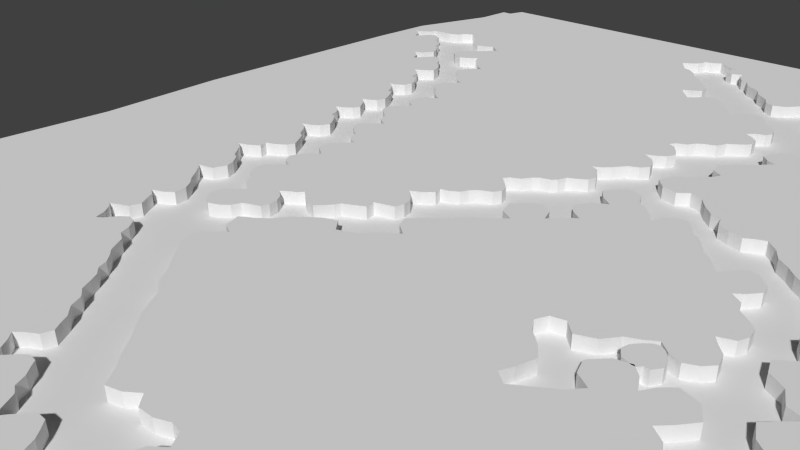 # Source: Lvl1_F1.blend  (saved by Blender 2.74.0; exported with 4.5.12 LTS)
import bpy
from mathutils import Matrix  # noqa: F401  (used for matrix-valued properties, if any)

bpy.ops.wm.read_factory_settings(use_empty=True)
scene = bpy.context.scene
scene.name = 'Scene'

# ---- collections
col_collection_1 = bpy.data.collections.new('Collection 1'); scene.collection.children.link(col_collection_1)

# ---- materials (node trees are filled in below, after node groups)
mat_material_001 = bpy.data.materials.new('Material.001')
mat_material_001.alpha_threshold = 0.0
mat_material_001.use_transparent_shadow = False
mat_material_001.preview_render_type = 'FLAT'
mat_material_001.roughness = 0.5

# ---- material node trees

# ---- world
world_world = bpy.data.worlds.new('World'); scene.world = world_world
world_world.color = (0.05088, 0.05088, 0.05088)
world_world.use_sun_shadow = False
world_world.sun_shadow_jitter_overblur = 0.0
world_world.cycles.sampling_method = 'MANUAL'
world_world.cycles.sample_map_resolution = 256

# ---- cameras
cam_camera = bpy.data.cameras.new('Camera')
cam_camera.clip_end = 100.0
cam_camera.lens = 35.0
cam_camera.sensor_width = 32.0
cam_camera.sensor_height = 18.0
cam_camera.ortho_scale = 7.314
cam_camera.dof.focus_distance = 0.0
cam_camera.dof.aperture_fstop = 128.0

# ---- meshes
me_cube_002 = bpy.data.meshes.new('Cube.002')
me_cube_002.from_pydata([(0.5609, -0.8904, -1.0), (0.5609, -0.8904, 0.3), (-0.2196, -0.01223, -1.0), (-0.2196, -0.01223, 0.3), (-1.375, 0.6427, -1.0), (-1.375, 0.6427, 0.3), (-1.915, 1.606, -1.0), (-1.915, 1.606, 0.3), (-2.839, 2.184, -1.0), (-2.839, 2.184, 0.3), (-3.648, 3.224, -1.0), (-3.648, 3.224, 0.3), (-4.65, 4.071, -1.0), (-4.65, 4.071, 0.3), (-5.382, 5.189, -1.0), (-5.382, 5.189, 0.3), (-6.576, 5.805, -1.0), (-6.576, 5.805, 0.3), (-6.884, 7.269, -1.0), (-6.884, 7.269, 0.3), (-6.037, 7.847, -1.0), (-6.037, 7.847, 0.3), (-5.189, 8.656, -1.0), (-5.189, 8.656, 0.3), (-6.461, 9.195, -1.0), (-6.461, 9.195, 0.3), (-7.077, 9.966, -1.0), (-7.077, 9.966, 0.3), (-8.04, 9.08, -1.0), (-8.04, 9.08, 0.3), (-9.003, 8.772, -1.0), (-9.003, 8.772, 0.3), (-10.04, 9.696, -1.0), (-10.04, 9.696, 0.3), (-10.81, 10.7, -1.0), (-10.81, 10.7, 0.3), (-12.05, 11.31, -1.0), (-12.05, 11.31, 0.3), (-13.36, 10.74, -1.0), (-13.36, 10.74, 0.3), (-14.32, 10.27, -1.0), (-14.32, 10.27, 0.3), (-15.63, 11.35, -1.0), (-15.63, 11.35, 0.3), (-16.71, 12.66, -1.0), (-16.71, 12.66, 0.3), (-18.4, 12.55, -1.0), (-18.4, 12.55, 0.3), (-19.71, 12.39, -1.0), (-19.71, 12.39, 0.3), (-21.1, 13.59, -1.0), (-21.1, 13.59, 0.3), (-22.26, 14.74, -1.0), (-22.26, 14.74, 0.3), (-23.22, 15.86, -1.0), (-23.22, 15.86, 0.3), (-24.41, 16.59, -1.0), (-24.41, 16.59, 0.3), (-24.91, 17.52, -1.0), (-24.91, 17.52, 0.3), (-25.88, 18.13, -1.0), (-25.88, 18.13, 0.3), (-26.99, 18.17, -1.0), (-26.99, 18.17, 0.3), (-27.92, 17.59, -1.0), (-27.92, 17.59, 0.3), (-28.88, 17.79, -1.0), (-28.88, 17.79, 0.3), (-30.04, 18.83, -1.0), (-30.04, 18.83, 0.3), (-31.12, 19.91, -1.0), (-31.12, 19.91, 0.3), (-31.85, 20.75, -1.0), (-31.85, 20.75, 0.3), (-32.93, 21.91, -1.0), (-32.93, 21.91, 0.3), (-34.12, 21.37, -1.0), (-34.12, 21.37, 0.3), (-35.39, 20.79, -1.0), (-35.39, 20.79, 0.3), (-36.28, 21.64, -1.0), (-36.28, 21.64, 0.3), (-37.09, 22.37, -1.0), (-37.09, 22.37, 0.3), (-37.94, 23.18, -1.0), (-37.94, 23.18, 0.3), (-38.78, 23.87, -1.0), (-38.78, 23.87, 0.3), (-38.44, 25.22, -1.0), (-38.44, 25.22, 0.3), (-37.59, 25.99, -1.0), (-37.59, 25.99, 0.3), (-38.24, 26.92, -1.0), (-38.24, 26.92, 0.3), (-39.13, 26.99, -1.0), (-39.13, 26.99, 0.3), (-40.17, 26.49, -1.0), (-40.17, 26.49, 0.3), (-41.4, 26.38, -1.0), (-41.4, 26.38, 0.3), (-42.25, 27.15, -1.0), (-42.25, 27.15, 0.3), (-43.18, 26.38, -1.0), (-43.18, 26.38, 0.3), (-44.33, 25.99, -1.0), (-44.33, 25.99, 0.3), (-45.37, 27.19, -1.0), (-45.37, 27.19, 0.3), (-46.33, 27.96, -1.0), (-46.33, 27.96, 0.3), (-47.34, 29.07, -1.0), (-47.34, 29.07, 0.3), (-48.34, 29.92, -1.0), (-48.34, 29.92, 0.3), (-49.38, 30.89, -1.0), (-49.38, 30.89, 0.3), (-50.19, 31.89, -1.0), (-50.19, 31.89, 0.3), (-50.88, 32.85, -1.0), (-50.88, 32.85, 0.3), (-52.23, 33.62, -1.0), (-52.23, 33.62, 0.3), (-52.96, 34.66, -1.0), (-52.96, 34.66, 0.3), (-54.04, 35.62, -1.0), (-54.04, 35.62, 0.3), (-54.89, 36.43, -1.0), (-54.89, 36.43, 0.3), (-56.08, 37.67, -1.0), (-56.08, 37.67, 0.3), (-56.58, 39.01, -1.0), (-56.58, 39.01, 0.3), (-55.66, 39.82, -1.0), (-55.66, 39.82, 0.3), (-54.77, 40.67, -1.0), (-54.77, 40.67, 0.3), (-55.93, 41.09, -1.0), (-55.93, 41.09, 0.3), (-56.5, 42.48, -1.0), (-56.5, 42.48, 0.3), (-55.43, 43.21, -1.0), (-55.43, 43.21, 0.3), (-54.46, 44.02, -1.0), (-54.46, 44.02, 0.3), (-53.77, 45.14, -1.0), (-53.77, 45.14, 0.3), (-53.04, 45.83, -1.0), (-53.04, 45.83, 0.3), (-51.96, 46.76, -1.0), (-51.96, 46.76, 0.3), (-50.8, 47.26, -1.0), (-50.8, 47.26, 0.3), (-49.8, 46.22, -1.0), (-49.8, 46.22, 0.3), (-48.14, 47.03, -1.0), (-48.14, 47.03, 0.3), (-47.22, 48.22, -1.0), (-47.22, 48.22, 0.3), (-45.99, 49.15, -1.0), (-45.99, 49.15, 0.3), (-47.22, 49.96, -1.0), (-47.22, 49.96, 0.3), (-47.68, 50.92, -1.0), (-47.68, 50.92, 0.3), (-46.72, 52.04, -1.0), (-46.72, 52.04, 0.3), (-45.72, 52.88, -1.0), (-45.72, 52.88, 0.3), (-44.49, 54.42, -1.0), (-44.49, 54.42, 0.3), (-43.14, 55.54, -1.0), (-43.14, 55.54, 0.3), (-42.33, 56.35, -1.0), (-42.33, 56.35, 0.3), (-43.56, 56.93, -1.0), (-43.56, 56.93, 0.3), (-44.06, 58.24, -1.0), (-44.06, 58.24, 0.3), (-43.37, 59.05, -1.0), (-43.37, 59.05, 0.3), (-42.25, 59.89, -1.0), (-42.25, 59.89, 0.3), (-41.06, 59.24, -1.0), (-41.06, 59.24, 0.3), (-40.59, 58.08, -1.0), (-40.59, 58.08, 0.3), (-39.9, 59.05, -1.0), (-39.9, 59.05, 0.3), (-38.86, 59.86, -1.0), (-38.86, 59.86, 0.3), (-39.94, 60.55, -1.0), (-39.94, 60.55, 0.3), (-40.59, 61.47, -1.0), (-40.59, 61.47, 0.3), (-39.79, 62.75, -1.0), (-39.79, 62.75, 0.3), (-38.71, 63.4, -1.0), (-38.71, 63.4, 0.3), (-39.79, 64.13, -1.0), (-39.79, 64.13, 0.3), (-40.52, 65.06, -1.0), (-40.52, 65.06, 0.3), (-39.94, 65.98, -1.0), (-39.94, 65.98, 0.3), (-39.17, 66.79, -1.0), (-39.17, 66.79, 0.3), (-37.94, 66.44, -1.0), (-37.94, 66.44, 0.3), (-37.36, 65.29, -1.0), (-37.36, 65.29, 0.3), (-36.47, 64.79, -1.0), (-36.47, 64.79, 0.3), (-35.7, 64.02, -1.0), (-35.7, 64.02, 0.3), (-35.05, 63.17, -1.0), (-35.05, 63.17, 0.3), (-34.76, 64.19, -1.0), (-34.76, 64.19, 0.3), (-34.22, 64.7, -1.0), (-34.22, 64.7, 0.3), (-33.34, 65.1, -1.0), (-33.34, 65.1, 0.3), (-32.78, 64.67, -1.0), (-32.78, 64.67, 0.3), (-31.95, 63.52, -1.0), (-31.95, 63.52, 0.3), (-31.28, 63.14, -1.0), (-31.28, 63.14, 0.3), (-30.66, 62.45, -1.0), (-30.66, 62.45, 0.3), (-30.02, 61.59, -1.0), (-30.02, 61.59, 0.3), (-29.35, 61.14, -1.0), (-29.35, 61.14, 0.3), (-28.5, 60.17, -1.0), (-28.5, 60.17, 0.3), (-28.04, 59.67, -1.0), (-28.04, 59.67, 0.3), (-27.45, 60.68, -1.0), (-27.45, 60.68, 0.3), (-26.84, 61.38, -1.0), (-26.84, 61.38, 0.3), (-26.04, 61.32, -1.0), (-26.04, 61.32, 0.3), (-25.47, 60.79, -1.0), (-25.47, 60.79, 0.3), (-24.91, 60.23, -1.0), (-24.91, 60.23, 0.3), (-24.78, 59.4, -1.0), (-24.78, 59.4, 0.3), (-25.45, 58.49, -1.0), (-25.45, 58.49, 0.3), (-26.09, 57.95, -1.0), (-26.09, 57.95, 0.3), (-25.18, 57.37, -1.0), (-25.18, 57.37, 0.3), (-24.78, 56.43, -1.0), (-24.78, 56.43, 0.3), (-23.87, 55.81, -1.0), (-23.87, 55.81, 0.3), (-23.23, 55.25, -1.0), (-23.23, 55.25, 0.3), (-23.04, 54.26, -1.0), (-23.04, 54.26, 0.3), (-23.33, 53.41, -1.0), (-23.33, 53.41, 0.3), (-24.43, 52.95, -1.0), (-24.43, 52.95, 0.3), (-23.95, 52.36, -1.0), (-23.95, 52.36, 0.3), (-23.23, 51.64, -1.0), (-23.23, 51.64, 0.3), (-22.91, 50.54, -1.0), (-22.91, 50.54, 0.3), (-23.52, 49.79, -1.0), (-23.52, 49.79, 0.3), (-24.43, 49.31, -1.0), (-24.43, 49.31, 0.3), (-25.39, 49.63, -1.0), (-25.39, 49.63, 0.3), (-26.28, 50.33, -1.0), (-26.28, 50.33, 0.3), (-27.08, 49.74, -1.0), (-27.08, 49.74, 0.3), (-28.04, 49.22, -1.0), (-28.04, 49.22, 0.3), (-28.85, 48.03, -1.0), (-28.85, 48.03, 0.3), (-30.2, 47.41, -1.0), (-30.2, 47.41, 0.3), (-31.2, 48.3, -1.0), (-31.2, 48.3, 0.3), (-32.28, 47.99, -1.0), (-32.28, 47.99, 0.3), (-32.67, 47.03, -1.0), (-32.67, 47.03, 0.3), (-32.01, 46.07, -1.0), (-32.01, 46.07, 0.3), (-30.93, 45.22, -1.0), (-30.93, 45.22, 0.3), (-30.05, 44.18, -1.0), (-30.05, 44.18, 0.3), (-30.43, 42.64, -1.0), (-30.43, 42.64, 0.3), (-30.82, 41.71, -1.0), (-30.82, 41.71, 0.3), (-29.85, 41.06, -1.0), (-29.85, 41.06, 0.3), (-28.51, 42.06, -1.0), (-28.51, 42.06, 0.3), (-27.39, 42.91, -1.0), (-27.39, 42.91, 0.3), (-26.58, 43.91, -1.0), (-26.58, 43.91, 0.3), (-27.81, 44.6, -1.0), (-27.81, 44.6, 0.3), (-28.27, 45.8, -1.0), (-28.27, 45.8, 0.3), (-27.23, 47.03, -1.0), (-27.23, 47.03, 0.3), (-26.08, 47.38, -1.0), (-26.08, 47.38, 0.3), (-25.31, 46.68, -1.0), (-25.31, 46.68, 0.3), (-24.65, 45.53, -1.0), (-24.65, 45.53, 0.3), (-24.15, 46.49, -1.0), (-24.15, 46.49, 0.3), (-23.34, 47.3, -1.0), (-23.34, 47.3, 0.3), (-21.84, 46.91, -1.0), (-21.84, 46.91, 0.3), (-21.07, 45.68, -1.0), (-21.07, 45.68, 0.3), (-21.92, 44.49, -1.0), (-21.92, 44.49, 0.3), (-22.65, 43.68, -1.0), (-22.65, 43.68, 0.3), (-21.61, 42.98, -1.0), (-21.61, 42.98, 0.3), (-21.22, 42.1, -1.0), (-21.22, 42.1, 0.3), (-20.22, 41.79, -1.0), (-20.22, 41.79, 0.3), (-19.34, 40.56, -1.0), (-19.34, 40.56, 0.3), (-18.26, 39.63, -1.0), (-18.26, 39.63, 0.3), (-17.64, 38.59, -1.0), (-17.64, 38.59, 0.3), (-16.76, 39.63, -1.0), (-16.76, 39.63, 0.3), (-15.68, 40.33, -1.0), (-15.68, 40.33, 0.3), (-14.37, 39.29, -1.0), (-14.37, 39.29, 0.3), (-13.71, 40.09, -1.0), (-13.71, 40.09, 0.3), (-12.71, 40.63, -1.0), (-12.71, 40.63, 0.3), (-13.87, 41.56, -1.0), (-13.87, 41.56, 0.3), (-14.41, 42.64, -1.0), (-14.41, 42.64, 0.3), (-15.37, 42.91, -1.0), (-15.37, 42.91, 0.3), (-16.52, 42.64, -1.0), (-16.52, 42.64, 0.3), (-17.91, 42.29, -1.0), (-17.91, 42.29, 0.3), (-19.18, 43.52, -1.0), (-19.18, 43.52, 0.3), (-18.72, 44.95, -1.0), (-18.72, 44.95, 0.3), (-17.87, 45.68, -1.0), (-17.87, 45.68, 0.3), (-18.72, 46.34, -1.0), (-18.72, 46.34, 0.3), (-19.3, 47.53, -1.0), (-19.3, 47.53, 0.3), (-18.49, 48.45, -1.0), (-18.49, 48.45, 0.3), (-17.56, 49.38, -1.0), (-17.56, 49.38, 0.3), (-18.87, 49.76, -1.0), (-18.87, 49.76, 0.3), (-19.53, 51.11, -1.0), (-19.53, 51.11, 0.3), (-20.8, 51.84, -1.0), (-20.8, 51.84, 0.3), (-21.22, 53.0, -1.0), (-21.22, 53.0, 0.3), (-20.42, 53.69, -1.0), (-20.42, 53.69, 0.3), (-19.3, 54.66, -1.0), (-19.3, 54.66, 0.3), (-20.61, 55.35, -1.0), (-20.61, 55.35, 0.3), (-21.11, 56.27, -1.0), (-21.11, 56.27, 0.3), (-19.8, 57.62, -1.0), (-19.8, 57.62, 0.3), (-19.03, 58.66, -1.0), (-19.03, 58.66, 0.3), (-17.8, 59.7, -1.0), (-17.8, 59.7, 0.3), (-17.03, 60.4, -1.0), (-17.03, 60.4, 0.3), (-16.18, 61.36, -1.0), (-16.18, 61.36, 0.3), (-15.18, 62.25, -1.0), (-15.18, 62.25, 0.3), (-14.37, 62.98, -1.0), (-14.37, 62.98, 0.3), (-14.94, 63.79, -1.0), (-14.94, 63.79, 0.3), (-15.72, 64.56, -1.0), (-15.72, 64.56, 0.3), (-15.41, 65.6, -1.0), (-15.41, 65.6, 0.3), (-14.56, 66.45, -1.0), (-14.56, 66.45, 0.3), (-13.83, 67.02, -1.0), (-13.83, 67.02, 0.3), (-12.94, 68.29, -1.0), (-12.94, 68.29, 0.3), (-11.94, 68.91, -1.0), (-11.94, 68.91, 0.3), (-11.32, 69.84, -1.0), (-11.32, 69.84, 0.3), (-10.63, 70.61, -1.0), (-10.63, 70.61, 0.3), (-9.744, 71.38, -1.0), (-9.744, 71.38, 0.3), (-8.858, 72.26, -1.0), (-8.858, 72.26, 0.3), (-10.01, 72.96, -1.0), (-10.01, 72.96, 0.3), (-10.48, 74.0, -1.0), (-10.48, 74.0, 0.3), (-9.821, 75.07, -1.0), (-9.821, 75.07, 0.3), (-8.665, 75.61, -1.0), (-8.665, 75.61, 0.3), (-7.779, 74.84, -1.0), (-7.779, 74.84, 0.3), (-7.086, 74.07, -1.0), (-7.086, 74.07, 0.3), (-6.123, 75.15, -1.0), (-6.123, 75.15, 0.3), (-4.967, 75.58, -1.0), (-4.967, 75.58, 0.3), (-4.042, 74.96, -1.0), (-4.042, 74.96, 0.3), (-3.618, 73.65, -1.0), (-3.618, 73.65, 0.3), (-2.887, 75.11, -1.0), (-2.887, 75.11, 0.3), (-1.769, 75.61, -1.0), (-1.769, 75.61, 0.3), (-1.153, 76.65, -1.0), (-1.153, 76.65, 0.3), (-0.2283, 77.31, -1.0), (-0.2283, 77.31, 0.3), (0.6577, 77.69, -1.0), (0.6577, 77.69, 0.3), (1.39, 78.39, -1.0), (1.39, 78.39, 0.3), (2.353, 72.26, -1.0), (2.353, 72.26, 0.3), (-0.9988, 64.71, -1.0), (-0.9988, 64.71, 0.3), (-2.771, 44.41, -1.0), (-2.771, 44.41, 0.3), (-0.7291, 39.36, -1.0), (-0.7291, 39.36, 0.3), (-0.1513, 36.67, -1.0), (-0.1513, 36.67, 0.3), (0.002831, 35.32, -1.0), (0.002831, 35.32, 0.3), (-0.5365, 33.85, -1.0), (-0.5365, 33.85, 0.3), (-1.5, 33.54, -1.0), (-1.5, 33.54, 0.3), (-0.9603, 32.58, -1.0), (-0.9603, 32.58, 0.3), (-0.0357, 31.81, -1.0), (-0.0357, 31.81, 0.3), (-0.1513, 30.66, -1.0), (-0.1513, 30.66, 0.3), (-1.076, 30.19, -1.0), (-1.076, 30.19, 0.3), (-0.9218, 29.15, -1.0), (-0.9218, 29.15, 0.3), (-0.07422, 28.11, -1.0), (-0.07422, 28.11, 0.3), (-0.1898, 26.84, -1.0), (-0.1898, 26.84, 0.3), (-1.461, 26.61, -1.0), (-1.461, 26.61, 0.3), (-0.8832, 25.45, -1.0), (-0.8832, 25.45, 0.3), (0.234, 24.26, -1.0), (0.234, 24.26, 0.3), (-0.4595, 23.37, -1.0), (-0.4595, 23.37, 0.3), (-1.577, 22.6, -1.0), (-1.577, 22.6, 0.3), (-2.116, 21.37, -1.0), (-2.116, 21.37, 0.3), (-3.002, 20.52, -1.0), (-3.002, 20.52, 0.3), (-2.0, 19.48, -1.0), (-2.0, 19.48, 0.3), (-0.6136, 18.52, -1.0), (-0.6136, 18.52, 0.3), (-0.1898, 17.56, -1.0), (-0.1898, 17.56, 0.3), (-0.4595, 16.36, -1.0), (-0.4595, 16.36, 0.3), (-1.269, 15.52, -1.0), (-1.269, 15.52, 0.3), (-0.6906, 14.67, -1.0), (-0.6906, 14.67, 0.3), (0.234, 13.63, -1.0), (0.234, 13.63, 0.3), (0.7348, 12.7, -1.0), (0.7348, 12.7, 0.3), (0.234, 11.66, -1.0), (0.234, 11.66, 0.3), (0.234, 10.47, -1.0), (0.234, 10.47, 0.3), (-0.3439, 9.698, -1.0), (-0.3439, 9.698, 0.3), (-1.153, 8.85, -1.0), (-1.153, 8.85, 0.3), (-1.037, 7.887, -1.0), (-1.037, 7.887, 0.3), (0.1184, 7.155, -1.0), (0.1184, 7.155, 0.3), (0.6192, 6.346, -1.0), (0.6192, 6.346, 0.3), (1.351, 5.422, -1.0), (1.351, 5.422, 0.3), (0.5807, 4.42, -1.0), (0.5807, 4.42, 0.3), (0.234, 3.264, -1.0), (0.234, 3.264, 0.3), (0.5422, 1.877, -1.0), (0.5422, 1.877, 0.3)], [], [(0, 1, 3, 2), (2, 3, 5, 4), (4, 5, 7, 6), (6, 7, 9, 8), (8, 9, 11, 10), (10, 11, 13, 12), (12, 13, 15, 14), (14, 15, 17, 16), (16, 17, 19, 18), (18, 19, 21, 20), (20, 21, 23, 22), (22, 23, 25, 24), (24, 25, 27, 26), (26, 27, 29, 28), (28, 29, 31, 30), (30, 31, 33, 32), (32, 33, 35, 34), (34, 35, 37, 36), (36, 37, 39, 38), (38, 39, 41, 40), (40, 41, 43, 42), (42, 43, 45, 44), (44, 45, 47, 46), (46, 47, 49, 48), (48, 49, 51, 50), (50, 51, 53, 52), (52, 53, 55, 54), (54, 55, 57, 56), (56, 57, 59, 58), (58, 59, 61, 60), (60, 61, 63, 62), (62, 63, 65, 64), (64, 65, 67, 66), (66, 67, 69, 68), (68, 69, 71, 70), (70, 71, 73, 72), (72, 73, 75, 74), (74, 75, 77, 76), (76, 77, 79, 78), (78, 79, 81, 80), (80, 81, 83, 82), (82, 83, 85, 84), (84, 85, 87, 86), (86, 87, 89, 88), (88, 89, 91, 90), (90, 91, 93, 92), (92, 93, 95, 94), (94, 95, 97, 96), (96, 97, 99, 98), (98, 99, 101, 100), (100, 101, 103, 102), (102, 103, 105, 104), (104, 105, 107, 106), (106, 107, 109, 108), (108, 109, 111, 110), (110, 111, 113, 112), (112, 113, 115, 114), (114, 115, 117, 116), (116, 117, 119, 118), (118, 119, 121, 120), (120, 121, 123, 122), (122, 123, 125, 124), (124, 125, 127, 126), (126, 127, 129, 128), (128, 129, 131, 130), (130, 131, 133, 132), (132, 133, 135, 134), (134, 135, 137, 136), (136, 137, 139, 138), (138, 139, 141, 140), (140, 141, 143, 142), (142, 143, 145, 144), (144, 145, 147, 146), (146, 147, 149, 148), (148, 149, 151, 150), (150, 151, 153, 152), (152, 153, 155, 154), (154, 155, 157, 156), (156, 157, 159, 158), (158, 159, 161, 160), (160, 161, 163, 162), (162, 163, 165, 164), (164, 165, 167, 166), (166, 167, 169, 168), (168, 169, 171, 170), (170, 171, 173, 172), (172, 173, 175, 174), (174, 175, 177, 176), (176, 177, 179, 178), (178, 179, 181, 180), (180, 181, 183, 182), (182, 183, 185, 184), (184, 185, 187, 186), (186, 187, 189, 188), (188, 189, 191, 190), (190, 191, 193, 192), (192, 193, 195, 194), (194, 195, 197, 196), (196, 197, 199, 198), (198, 199, 201, 200), (200, 201, 203, 202), (202, 203, 205, 204), (204, 205, 207, 206), (206, 207, 209, 208), (208, 209, 211, 210), (210, 211, 213, 212), (212, 213, 215, 214), (214, 215, 217, 216), (216, 217, 219, 218), (218, 219, 221, 220), (220, 221, 223, 222), (222, 223, 225, 224), (224, 225, 227, 226), (226, 227, 229, 228), (228, 229, 231, 230), (230, 231, 233, 232), (232, 233, 235, 234), (234, 235, 237, 236), (236, 237, 239, 238), (238, 239, 241, 240), (240, 241, 243, 242), (242, 243, 245, 244), (244, 245, 247, 246), (246, 247, 249, 248), (248, 249, 251, 250), (250, 251, 253, 252), (252, 253, 255, 254), (254, 255, 257, 256), (256, 257, 259, 258), (258, 259, 261, 260), (260, 261, 263, 262), (262, 263, 265, 264), (264, 265, 267, 266), (266, 267, 269, 268), (268, 269, 271, 270), (270, 271, 273, 272), (272, 273, 275, 274), (274, 275, 277, 276), (276, 277, 279, 278), (278, 279, 281, 280), (280, 281, 283, 282), (282, 283, 285, 284), (284, 285, 287, 286), (286, 287, 289, 288), (288, 289, 291, 290), (290, 291, 293, 292), (292, 293, 295, 294), (294, 295, 297, 296), (296, 297, 299, 298), (298, 299, 301, 300), (300, 301, 303, 302), (302, 303, 305, 304), (304, 305, 307, 306), (306, 307, 309, 308), (308, 309, 311, 310), (310, 311, 313, 312), (312, 313, 315, 314), (314, 315, 317, 316), (316, 317, 319, 318), (318, 319, 321, 320), (320, 321, 323, 322), (322, 323, 325, 324), (324, 325, 327, 326), (326, 327, 329, 328), (328, 329, 331, 330), (330, 331, 333, 332), (332, 333, 335, 334), (334, 335, 337, 336), (336, 337, 339, 338), (338, 339, 341, 340), (340, 341, 343, 342), (342, 343, 345, 344), (344, 345, 347, 346), (346, 347, 349, 348), (348, 349, 351, 350), (350, 351, 353, 352), (352, 353, 355, 354), (354, 355, 357, 356), (356, 357, 359, 358), (358, 359, 361, 360), (360, 361, 363, 362), (362, 363, 365, 364), (364, 365, 367, 366), (366, 367, 369, 368), (368, 369, 371, 370), (370, 371, 373, 372), (372, 373, 375, 374), (374, 375, 377, 376), (376, 377, 379, 378), (378, 379, 381, 380), (380, 381, 383, 382), (382, 383, 385, 384), (384, 385, 387, 386), (386, 387, 389, 388), (388, 389, 391, 390), (390, 391, 393, 392), (392, 393, 395, 394), (394, 395, 397, 396), (396, 397, 399, 398), (398, 399, 401, 400), (400, 401, 403, 402), (402, 403, 405, 404), (404, 405, 407, 406), (406, 407, 409, 408), (408, 409, 411, 410), (410, 411, 413, 412), (412, 413, 415, 414), (414, 415, 417, 416), (416, 417, 419, 418), (418, 419, 421, 420), (420, 421, 423, 422), (422, 423, 425, 424), (424, 425, 427, 426), (426, 427, 429, 428), (428, 429, 431, 430), (430, 431, 433, 432), (432, 433, 435, 434), (434, 435, 437, 436), (436, 437, 439, 438), (438, 439, 441, 440), (440, 441, 443, 442), (442, 443, 445, 444), (444, 445, 447, 446), (446, 447, 449, 448), (448, 449, 451, 450), (450, 451, 453, 452), (452, 453, 455, 454), (454, 455, 457, 456), (456, 457, 459, 458), (458, 459, 461, 460), (460, 461, 463, 462), (462, 463, 465, 464), (464, 465, 467, 466), (466, 467, 469, 468), (468, 469, 471, 470), (470, 471, 473, 472), (472, 473, 475, 474), (474, 475, 477, 476), (476, 477, 479, 478), (478, 479, 481, 480), (480, 481, 483, 482), (482, 483, 485, 484), (484, 485, 487, 486), (486, 487, 489, 488), (488, 489, 491, 490), (490, 491, 493, 492), (492, 493, 495, 494), (494, 495, 497, 496), (496, 497, 499, 498), (498, 499, 501, 500), (500, 501, 503, 502), (502, 503, 505, 504), (504, 505, 507, 506), (506, 507, 509, 508), (508, 509, 511, 510), (510, 511, 513, 512), (512, 513, 515, 514), (514, 515, 517, 516), (516, 517, 519, 518), (518, 519, 521, 520), (520, 521, 523, 522), (522, 523, 525, 524), (524, 525, 527, 526), (526, 527, 529, 528), (528, 529, 531, 530), (530, 531, 533, 532), (532, 533, 535, 534), (534, 535, 537, 536), (536, 537, 539, 538), (538, 539, 541, 540), (540, 541, 543, 542), (542, 543, 545, 544), (544, 545, 547, 546), (546, 547, 549, 548), (548, 549, 1, 0), (1, 549, 547, 545, 543, 541, 539, 537, 535, 533, 531, 529, 527, 525, 523, 521, 519, 517, 515, 513, 511, 509, 507, 505, 503, 501, 499, 497, 495, 493, 491, 489, 487, 485, 483, 481, 479, 477, 475, 473, 471, 469, 467, 465, 463, 461, 459, 457, 455, 453, 451, 449, 447, 445, 443, 441, 439, 437, 435, 433, 431, 429, 427, 425, 423, 421, 419, 417, 415, 413, 411, 409, 407, 405, 403, 401, 399, 397, 395, 393, 391, 389, 387, 385, 383, 381, 379, 377, 375, 373, 371, 369, 367, 365, 363, 361, 359, 357, 355, 353, 351, 349, 347, 345, 343, 341, 339, 337, 335, 333, 331, 329, 327, 325, 323, 321, 319, 317, 315, 313, 311, 309, 307, 305, 303, 301, 299, 297, 295, 293, 291, 289, 287, 285, 283, 281, 279, 277, 275, 273, 271, 269, 267, 265, 263, 261, 259, 257, 255, 253, 251, 249, 247, 245, 243, 241, 239, 237, 235, 233, 231, 229, 227, 225, 223, 221, 219, 217, 215, 213, 211, 209, 207, 205, 203, 201, 199, 197, 195, 193, 191, 189, 187, 185, 183, 181, 179, 177, 175, 173, 171, 169, 167, 165, 163, 161, 159, 157, 155, 153, 151, 149, 147, 145, 143, 141, 139, 137, 135, 133, 131, 129, 127, 125, 123, 121, 119, 117, 115, 113, 111, 109, 107, 105, 103, 101, 99, 97, 95, 93, 91, 89, 87, 85, 83, 81, 79, 77, 75, 73, 71, 69, 67, 65, 63, 61, 59, 57, 55, 53, 51, 49, 47, 45, 43, 41, 39, 37, 35, 33, 31, 29, 27, 25, 23, 21, 19, 17, 15, 13, 11, 9, 7, 5, 3), (2, 4, 6, 8, 10, 12, 14, 16, 18, 20, 22, 24, 26, 28, 30, 32, 34, 36, 38, 40, 42, 44, 46, 48, 50, 52, 54, 56, 58, 60, 62, 64, 66, 68, 70, 72, 74, 76, 78, 80, 82, 84, 86, 88, 90, 92, 94, 96, 98, 100, 102, 104, 106, 108, 110, 112, 114, 116, 118, 120, 122, 124, 126, 128, 130, 132, 134, 136, 138, 140, 142, 144, 146, 148, 150, 152, 154, 156, 158, 160, 162, 164, 166, 168, 170, 172, 174, 176, 178, 180, 182, 184, 186, 188, 190, 192, 194, 196, 198, 200, 202, 204, 206, 208, 210, 212, 214, 216, 218, 220, 222, 224, 226, 228, 230, 232, 234, 236, 238, 240, 242, 244, 246, 248, 250, 252, 254, 256, 258, 260, 262, 264, 266, 268, 270, 272, 274, 276, 278, 280, 282, 284, 286, 288, 290, 292, 294, 296, 298, 300, 302, 304, 306, 308, 310, 312, 314, 316, 318, 320, 322, 324, 326, 328, 330, 332, 334, 336, 338, 340, 342, 344, 346, 348, 350, 352, 354, 356, 358, 360, 362, 364, 366, 368, 370, 372, 374, 376, 378, 380, 382, 384, 386, 388, 390, 392, 394, 396, 398, 400, 402, 404, 406, 408, 410, 412, 414, 416, 418, 420, 422, 424, 426, 428, 430, 432, 434, 436, 438, 440, 442, 444, 446, 448, 450, 452, 454, 456, 458, 460, 462, 464, 466, 468, 470, 472, 474, 476, 478, 480, 482, 484, 486, 488, 490, 492, 494, 496, 498, 500, 502, 504, 506, 508, 510, 512, 514, 516, 518, 520, 522, 524, 526, 528, 530, 532, 534, 536, 538, 540, 542, 544, 546, 548, 0)])
me_cube_002.use_remesh_preserve_volume = False
me_cube_002.use_remesh_preserve_attributes = False
me_cube_002.use_mirror_vertex_groups = False
me_cube_002.update()
me_cube_001 = bpy.data.meshes.new('Cube.001')
me_cube_001.from_pydata([(-2.701, -2.111, -1.0), (-2.701, -2.111, 0.3), (-2.234, -1.215, -1.0), (-2.234, -1.215, 0.3), (-3.01, -0.7603, -1.0), (-3.01, -0.7603, 0.3), (-3.813, 0.04239, -1.0), (-3.813, 0.04239, 0.3), (-3.545, 1.193, -1.0), (-3.545, 1.193, 0.3), (-2.689, 1.835, -1.0), (-2.689, 1.835, 0.3), (-1.833, 2.611, -1.0), (-1.833, 2.611, 0.3), (-0.8163, 3.842, -1.0), (-0.8163, 3.842, 0.3), (-1.485, 4.671, -1.0), (-1.485, 4.671, 0.3), (-2.127, 5.848, -1.0), (-2.127, 5.848, 0.3), (-1.325, 7.052, -1.0), (-1.325, 7.052, 0.3), (-0.2544, 7.828, -1.0), (-0.2544, 7.828, 0.3), (0.6553, 8.738, -1.0), (0.6553, 8.738, 0.3), (1.725, 9.835, -1.0), (1.725, 9.835, 0.3), (3.143, 11.09, -1.0), (3.143, 11.09, 0.3), (3.786, 11.98, -1.0), (3.786, 11.98, 0.3), (4.909, 12.86, -1.0), (4.909, 12.86, 0.3), (6.087, 14.3, -1.0), (6.087, 14.3, 0.3), (6.729, 14.62, -1.0), (6.729, 14.62, 0.3), (7.451, 14.25, -1.0), (7.451, 14.25, 0.3), (8.28, 13.05, -1.0), (8.28, 13.05, 0.3), (9.137, 13.85, -1.0), (9.137, 13.85, 0.3), (9.832, 14.57, -1.0), (9.832, 14.57, 0.3), (10.82, 14.3, -1.0), (10.82, 14.3, 0.3), (11.46, 13.5, -1.0), (11.46, 13.5, 0.3), (11.79, 12.78, -1.0), (11.79, 12.78, 0.3), (12.78, 13.79, -1.0), (12.78, 13.79, 0.3), (13.15, 14.41, -1.0), (13.15, 14.41, 0.3), (14.03, 14.62, -1.0), (14.03, 14.62, 0.3), (14.65, 14.04, -1.0), (14.65, 14.04, 0.3), (15.32, 13.13, -1.0), (15.32, 13.13, 0.3), (15.91, 12.64, -1.0), (15.91, 12.64, 0.3), (16.57, 12.14, -1.0), (16.57, 12.14, 0.3), (17.06, 11.23, -1.0), (17.06, 11.23, 0.3), (17.78, 10.74, -1.0), (17.78, 10.74, 0.3), (18.5, 9.888, -1.0), (18.5, 9.888, 0.3), (18.93, 9.219, -1.0), (18.93, 9.219, 0.3), (19.41, 10.16, -1.0), (19.41, 10.16, 0.3), (20.29, 10.74, -1.0), (20.29, 10.74, 0.3), (21.1, 11.04, -1.0), (21.1, 11.04, 0.3), (21.74, 10.32, -1.0), (21.74, 10.32, 0.3), (22.22, 9.514, -1.0), (22.22, 9.514, 0.3), (23.08, 9.059, -1.0), (23.08, 9.059, 0.3), (23.96, 8.122, -1.0), (23.96, 8.122, 0.3), (24.52, 7.454, -1.0), (24.52, 7.454, 0.3), (25.06, 7.052, -1.0), (25.06, 7.052, 0.3), (25.91, 6.116, -1.0), (25.91, 6.116, 0.3), (26.8, 5.367, -1.0), (26.8, 5.367, 0.3), (27.57, 4.43, -1.0), (27.57, 4.43, 0.3), (27.54, 3.36, -1.0), (27.54, 3.36, 0.3), (26.85, 2.638, -1.0), (26.85, 2.638, 0.3), (26.07, 2.183, -1.0), (26.07, 2.183, 0.3), (26.93, 1.701, -1.0), (26.93, 1.701, 0.3), (27.68, 0.6043, -1.0), (27.68, 0.6043, 0.3), (28.64, 1.594, -1.0), (28.64, 1.594, 0.3), (29.1, 2.156, -1.0), (29.1, 2.156, 0.3), (29.95, 2.21, -1.0), (29.95, 2.21, 0.3), (30.54, 1.434, -1.0), (30.54, 1.434, 0.3), (31.32, 0.524, -1.0), (31.32, 0.524, 0.3), (32.07, 0.2564, -1.0), (32.07, 0.2564, 0.3), (32.65, -0.68, -1.0), (32.65, -0.68, 0.3), (33.0, -1.269, -1.0), (33.0, -1.269, 0.3), (33.67, -0.573, -1.0), (33.67, -0.573, 0.3), (34.39, 0.4705, -1.0), (34.39, 0.4705, 0.3), (35.33, 0.2564, -1.0), (35.33, 0.2564, 0.3), (35.97, -0.4125, -1.0), (35.97, -0.4125, 0.3), (36.59, -1.269, -1.0), (36.59, -1.269, 0.3), (36.4, -1.857, -1.0), (36.4, -1.857, 0.3), (23.53, -1.911, -1.0), (23.53, -1.911, 0.3), (8.762, 0.3902, -1.0), (8.762, 0.3902, 0.3)], [], [(0, 1, 3, 2), (2, 3, 5, 4), (4, 5, 7, 6), (6, 7, 9, 8), (8, 9, 11, 10), (10, 11, 13, 12), (12, 13, 15, 14), (14, 15, 17, 16), (16, 17, 19, 18), (18, 19, 21, 20), (20, 21, 23, 22), (22, 23, 25, 24), (24, 25, 27, 26), (26, 27, 29, 28), (28, 29, 31, 30), (30, 31, 33, 32), (32, 33, 35, 34), (34, 35, 37, 36), (36, 37, 39, 38), (38, 39, 41, 40), (40, 41, 43, 42), (42, 43, 45, 44), (44, 45, 47, 46), (46, 47, 49, 48), (48, 49, 51, 50), (50, 51, 53, 52), (52, 53, 55, 54), (54, 55, 57, 56), (56, 57, 59, 58), (58, 59, 61, 60), (60, 61, 63, 62), (62, 63, 65, 64), (64, 65, 67, 66), (66, 67, 69, 68), (68, 69, 71, 70), (70, 71, 73, 72), (72, 73, 75, 74), (74, 75, 77, 76), (76, 77, 79, 78), (78, 79, 81, 80), (80, 81, 83, 82), (82, 83, 85, 84), (84, 85, 87, 86), (86, 87, 89, 88), (88, 89, 91, 90), (90, 91, 93, 92), (92, 93, 95, 94), (94, 95, 97, 96), (96, 97, 99, 98), (98, 99, 101, 100), (100, 101, 103, 102), (102, 103, 105, 104), (104, 105, 107, 106), (106, 107, 109, 108), (108, 109, 111, 110), (110, 111, 113, 112), (112, 113, 115, 114), (114, 115, 117, 116), (116, 117, 119, 118), (118, 119, 121, 120), (120, 121, 123, 122), (122, 123, 125, 124), (124, 125, 127, 126), (126, 127, 129, 128), (128, 129, 131, 130), (130, 131, 133, 132), (132, 133, 135, 134), (134, 135, 137, 136), (136, 137, 139, 138), (138, 139, 1, 0), (1, 139, 137, 135, 133, 131, 129, 127, 125, 123, 121, 119, 117, 115, 113, 111, 109, 107, 105, 103, 101, 99, 97, 95, 93, 91, 89, 87, 85, 83, 81, 79, 77, 75, 73, 71, 69, 67, 65, 63, 61, 59, 57, 55, 53, 51, 49, 47, 45, 43, 41, 39, 37, 35, 33, 31, 29, 27, 25, 23, 21, 19, 17, 15, 13, 11, 9, 7, 5, 3), (2, 4, 6, 8, 10, 12, 14, 16, 18, 20, 22, 24, 26, 28, 30, 32, 34, 36, 38, 40, 42, 44, 46, 48, 50, 52, 54, 56, 58, 60, 62, 64, 66, 68, 70, 72, 74, 76, 78, 80, 82, 84, 86, 88, 90, 92, 94, 96, 98, 100, 102, 104, 106, 108, 110, 112, 114, 116, 118, 120, 122, 124, 126, 128, 130, 132, 134, 136, 138, 0)])
me_cube_001.use_remesh_preserve_volume = False
me_cube_001.use_remesh_preserve_attributes = False
me_cube_001.use_mirror_vertex_groups = False
me_cube_001.update()
me_cube_000 = bpy.data.meshes.new('Cube.000')
me_cube_000.from_pydata([(3.08, -4.374, -1.0), (3.08, -4.374, 0.3), (3.288, -3.364, -1.0), (3.288, -3.364, 0.3), (2.597, -2.405, -1.0), (2.597, -2.405, 0.3), (1.995, -1.736, -1.0), (1.995, -1.736, 0.3), (1.392, -1.602, -1.0), (1.392, -1.602, 0.3), (0.768, -0.5089, -1.0), (0.768, -0.5089, 0.3), (-0.1018, 0.1602, -1.0), (-0.1018, 0.1602, 0.3), (0.6565, 0.6731, -1.0), (0.6565, 0.6731, 0.3), (1.638, 1.342, -1.0), (1.638, 1.342, 0.3), (1.459, 2.1, -1.0), (1.459, 2.1, 0.3), (2.307, 2.39, -1.0), (2.307, 2.39, 0.3), (3.4, 3.149, -1.0), (3.4, 3.149, 0.3), (2.931, 4.643, -1.0), (2.931, 4.643, 0.3), (1.861, 5.513, -1.0), (1.861, 5.513, 0.3), (2.552, 6.093, -1.0), (2.552, 6.093, 0.3), (3.266, 6.895, -1.0), (3.266, 6.895, 0.3), (3.556, 7.475, -1.0), (3.556, 7.475, 0.3), (4.091, 7.631, -1.0), (4.091, 7.631, 0.3), (4.872, 8.167, -1.0), (4.872, 8.167, 0.3), (5.697, 7.899, -1.0), (5.697, 7.899, 0.3), (6.7, 7.431, -1.0), (6.7, 7.431, 0.3), (7.503, 7.609, -1.0), (7.503, 7.609, 0.3), (8.507, 8.1, -1.0), (8.507, 8.1, 0.3), (8.685, 8.992, -1.0), (8.685, 8.992, 0.3), (8.262, 9.549, -1.0), (8.262, 9.549, 0.3), (7.615, 10.31, -1.0), (7.615, 10.31, 0.3), (6.968, 10.69, -1.0), (6.968, 10.69, 0.3), (7.548, 11.07, -1.0), (7.548, 11.07, 0.3), (8.395, 11.6, -1.0), (8.395, 11.6, 0.3), (8.931, 11.94, -1.0), (8.931, 11.94, 0.3), (9.332, 11.2, -1.0), (9.332, 11.2, 0.3), (10.27, 10.8, -1.0), (10.27, 10.8, 0.3), (11.23, 11.11, -1.0), (11.23, 11.11, 0.3), (11.94, 11.8, -1.0), (11.94, 11.8, 0.3), (12.16, 12.47, -1.0), (12.16, 12.47, 0.3), (12.77, 12.83, -1.0), (12.77, 12.83, 0.3), (13.64, 13.21, -1.0), (13.64, 13.21, 0.3), (13.93, 14.01, -1.0), (13.93, 14.01, 0.3), (14.26, 14.48, -1.0), (14.26, 14.48, 0.3), (15.24, 15.01, -1.0), (15.24, 15.01, 0.3), (15.71, 15.88, -1.0), (15.71, 15.88, 0.3), (15.49, 16.62, -1.0), (15.49, 16.62, 0.3), (14.97, 17.13, -1.0), (14.97, 17.13, 0.3), (14.13, 17.69, -1.0), (14.13, 17.69, 0.3), (13.61, 17.73, -1.0), (13.61, 17.73, 0.3), (13.12, 17.27, -1.0), (13.12, 17.27, 0.3), (12.66, 16.69, -1.0), (12.66, 16.69, 0.3), (12.28, 16.15, -1.0), (12.28, 16.15, 0.3), (11.63, 16.84, -1.0), (11.63, 16.84, 0.3), (10.94, 17.78, -1.0), (10.94, 17.78, 0.3), (10.29, 17.78, -1.0), (10.29, 17.78, 0.3), (9.89, 18.45, -1.0), (9.89, 18.45, 0.3), (9.198, 19.25, -1.0), (9.198, 19.25, 0.3), (8.485, 19.47, -1.0), (8.485, 19.47, 0.3), (7.994, 19.12, -1.0), (7.994, 19.12, 0.3), (7.503, 18.56, -1.0), (7.503, 18.56, 0.3), (6.901, 17.8, -1.0), (6.901, 17.8, 0.3), (6.21, 18.85, -1.0), (6.21, 18.85, 0.3), (5.474, 19.36, -1.0), (5.474, 19.36, 0.3), (4.916, 19.63, -1.0), (4.916, 19.63, 0.3), (4.649, 20.37, -1.0), (4.649, 20.37, 0.3), (4.091, 21.04, -1.0), (4.091, 21.04, 0.3), (3.444, 21.3, -1.0), (3.444, 21.3, 0.3), (2.998, 22.06, -1.0), (2.998, 22.06, 0.3), (2.463, 22.57, -1.0), (2.463, 22.57, 0.3), (1.905, 23.04, -1.0), (1.905, 23.04, 0.3), (1.147, 23.0, -1.0), (1.147, 23.0, 0.3), (0.7011, 22.46, -1.0), (0.7011, 22.46, 0.3), (0.2105, 21.84, -1.0), (0.2105, 21.84, 0.3), (-0.1018, 21.35, -1.0), (-0.1018, 21.35, 0.3), (-0.5478, 21.82, -1.0), (-0.5478, 21.82, 0.3), (-1.239, 22.77, -1.0), (-1.239, 22.77, 0.3), (-1.931, 23.06, -1.0), (-1.931, 23.06, 0.3), (-2.421, 23.85, -1.0), (-2.421, 23.85, 0.3), (-2.979, 24.34, -1.0), (-2.979, 24.34, 0.3), (-3.425, 24.78, -1.0), (-3.425, 24.78, 0.3), (-4.116, 24.8, -1.0), (-4.116, 24.8, 0.3), (-4.629, 24.34, -1.0), (-4.629, 24.34, 0.3), (-5.298, 23.53, -1.0), (-5.298, 23.53, 0.3), (-5.61, 22.98, -1.0), (-5.61, 22.98, 0.3), (-6.012, 23.91, -1.0), (-6.012, 23.91, 0.3), (-6.547, 24.49, -1.0), (-6.547, 24.49, 0.3), (-7.149, 24.96, -1.0), (-7.149, 24.96, 0.3), (-6.547, 25.52, -1.0), (-6.547, 25.52, 0.3), (-5.789, 26.03, -1.0), (-5.789, 26.03, 0.3), (-5.588, 26.83, -1.0), (-5.588, 26.83, 0.3), (-6.079, 27.41, -1.0), (-6.079, 27.41, 0.3), (-6.547, 28.04, -1.0), (-6.547, 28.04, 0.3), (-7.038, 28.37, -1.0), (-7.038, 28.37, 0.3), (-7.528, 28.71, -1.0), (-7.528, 28.71, 0.3), (-8.086, 29.62, -1.0), (-8.086, 29.62, 0.3), (-9.0, 30.13, -1.0), (-9.0, 30.13, 0.3), (-9.558, 30.96, -1.0), (-9.558, 30.96, 0.3), (-10.05, 31.61, -1.0), (-10.05, 31.61, 0.3), (-10.81, 32.1, -1.0), (-10.81, 32.1, 0.3), (-11.19, 32.83, -1.0), (-11.19, 32.83, 0.3), (-11.92, 33.46, -1.0), (-11.92, 33.46, 0.3), (-12.57, 33.88, -1.0), (-12.57, 33.88, 0.3), (-13.51, 35.15, -1.0), (-13.51, 35.15, 0.3), (-14.42, 35.55, -1.0), (-14.42, 35.55, 0.3), (-14.84, 36.38, -1.0), (-14.84, 36.38, 0.3), (-15.6, 37.16, -1.0), (-15.6, 37.16, 0.3), (-16.34, 37.29, -1.0), (-16.34, 37.29, 0.3), (-16.98, 36.76, -1.0), (-16.98, 36.76, 0.3), (-17.61, 35.78, -1.0), (-17.61, 35.78, 0.3), (-18.06, 35.44, -1.0), (-18.06, 35.44, 0.3), (-18.52, 36.38, -1.0), (-18.52, 36.38, 0.3), (-19.13, 37.03, -1.0), (-19.13, 37.03, 0.3), (-19.62, 37.32, -1.0), (-19.62, 37.32, 0.3), (-18.9, 37.72, -1.0), (-18.9, 37.72, 0.3), (-18.1, 38.1, -1.0), (-18.1, 38.1, 0.3), (-17.85, 39.03, -1.0), (-17.85, 39.03, 0.3), (-18.41, 39.77, -1.0), (-18.41, 39.77, 0.3), (-18.86, 40.44, -1.0), (-18.86, 40.44, 0.3), (-19.62, 40.84, -1.0), (-19.62, 40.84, 0.3), (-18.57, 41.31, -1.0), (-18.57, 41.31, 0.3), (-17.9, 41.89, -1.0), (-17.9, 41.89, 0.3), (-18.12, 43.0, -1.0), (-18.12, 43.0, 0.3), (-18.68, 43.72, -1.0), (-18.68, 43.72, 0.3), (-19.5, 44.36, -1.0), (-19.5, 44.36, 0.3), (-20.24, 45.19, -1.0), (-20.24, 45.19, 0.3), (-21.0, 45.9, -1.0), (-21.0, 45.9, 0.3), (-21.45, 46.24, -1.0), (-21.45, 46.24, 0.3), (-20.02, 46.62, -1.0), (-20.02, 46.62, 0.3), (-19.62, 47.82, -1.0), (-19.62, 47.82, 0.3), (-20.0, 48.65, -1.0), (-20.0, 48.65, 0.3), (-20.71, 49.43, -1.0), (-20.71, 49.43, 0.3), (-21.33, 49.67, -1.0), (-21.33, 49.67, 0.3), (-22.02, 50.47, -1.0), (-22.02, 50.47, 0.3), (-22.69, 51.12, -1.0), (-22.69, 51.12, 0.3), (-23.23, 51.39, -1.0), (-23.23, 51.39, 0.3), (-22.34, 51.77, -1.0), (-22.34, 51.77, 0.3), (-21.38, 52.41, -1.0), (-21.38, 52.41, 0.3), (-21.67, 53.19, -1.0), (-21.67, 53.19, 0.3), (-20.78, 53.53, -1.0), (-20.78, 53.53, 0.3), (-19.93, 54.2, -1.0), (-19.93, 54.2, 0.3), (-19.66, 54.87, -1.0), (-19.66, 54.87, 0.3), (-20.22, 55.67, -1.0), (-20.22, 55.67, 0.3), (-20.82, 56.5, -1.0), (-20.82, 56.5, 0.3), (-21.47, 56.83, -1.0), (-21.47, 56.83, 0.3), (-22.11, 57.68, -1.0), (-22.11, 57.68, 0.3), (-22.83, 58.28, -1.0), (-22.83, 58.28, 0.3), (-23.34, 58.48, -1.0), (-23.34, 58.48, 0.3), (-22.47, 58.82, -1.0), (-22.47, 58.82, 0.3), (-21.76, 59.33, -1.0), (-21.76, 59.33, 0.3), (-21.36, 60.2, -1.0), (-21.36, 60.2, 0.3), (-21.96, 61.07, -1.0), (-21.96, 61.07, 0.3), (-22.78, 61.92, -1.0), (-22.78, 61.92, 0.3), (-23.32, 62.05, -1.0), (-23.32, 62.05, 0.3), (-23.7, 62.92, -1.0), (-23.7, 62.92, 0.3), (-24.19, 63.45, -1.0), (-24.19, 63.45, 0.3), (-24.92, 63.83, -1.0), (-24.92, 63.83, 0.3), (-24.14, 64.19, -1.0), (-24.14, 64.19, 0.3), (-23.41, 64.77, -1.0), (-23.41, 64.77, 0.3), (-23.12, 65.46, -1.0), (-23.12, 65.46, 0.3), (-23.61, 66.13, -1.0), (-23.61, 66.13, 0.3), (-24.12, 66.75, -1.0), (-24.12, 66.75, 0.3), (-24.86, 67.25, -1.0), (-24.86, 67.25, 0.3), (-24.12, 67.56, -1.0), (-24.12, 67.56, 0.3), (-23.45, 67.98, -1.0), (-23.45, 67.98, 0.3), (-23.23, 68.87, -1.0), (-23.23, 68.87, 0.3), (-23.7, 69.79, -1.0), (-23.7, 69.79, 0.3), (-24.28, 70.66, -1.0), (-24.28, 70.66, 0.3), (-25.01, 70.93, -1.0), (-25.01, 70.93, 0.3), (-25.46, 71.8, -1.0), (-25.46, 71.8, 0.3), (-26.15, 72.42, -1.0), (-26.15, 72.42, 0.3), (-26.69, 72.71, -1.0), (-26.69, 72.71, 0.3), (-25.84, 72.89, -1.0), (-25.84, 72.89, 0.3), (-25.17, 73.42, -1.0), (-25.17, 73.42, 0.3), (-24.95, 74.23, -1.0), (-24.95, 74.23, 0.3), (-25.33, 75.03, -1.0), (-25.33, 75.03, 0.3), (-26.26, 75.99, -1.0), (-26.26, 75.99, 0.3), (-26.84, 76.12, -1.0), (-26.84, 76.12, 0.3), (-27.11, 77.04, -1.0), (-27.11, 77.04, 0.3), (-27.78, 77.71, -1.0), (-27.78, 77.71, 0.3), (-28.49, 78.06, -1.0), (-28.49, 78.06, 0.3), (-27.38, 78.73, -1.0), (-27.38, 78.73, 0.3), (-26.73, 79.33, -1.0), (-26.73, 79.33, 0.3), (-27.13, 80.4, -1.0), (-27.13, 80.4, 0.3), (-27.89, 81.25, -1.0), (-27.89, 81.25, 0.3), (-28.47, 81.59, -1.0), (-28.47, 81.59, 0.3), (-28.96, 82.43, -1.0), (-28.96, 82.43, 0.3), (-29.63, 83.04, -1.0), (-29.63, 83.04, 0.3), (-30.37, 83.35, -1.0), (-30.37, 83.35, 0.3), (-31.03, 82.81, -1.0), (-31.03, 82.81, 0.3), (-31.55, 81.94, -1.0), (-31.55, 81.94, 0.3), (-32.04, 81.34, -1.0), (-32.04, 81.34, 0.3), (-32.51, 82.28, -1.0), (-32.51, 82.28, 0.3), (-33.18, 82.92, -1.0), (-33.18, 82.92, 0.3), (-33.82, 83.21, -1.0), (-33.82, 83.21, 0.3), (-32.75, 83.66, -1.0), (-32.75, 83.66, 0.3), (-32.04, 84.69, -1.0), (-32.04, 84.69, 0.3), (-32.44, 85.49, -1.0), (-32.44, 85.49, 0.3), (-33.2, 86.43, -1.0), (-33.2, 86.43, 0.3), (-33.8, 86.76, -1.0), (-33.8, 86.76, 0.3), (-34.13, 87.65, -1.0), (-34.13, 87.65, 0.3), (-34.8, 88.05, -1.0), (-34.8, 88.05, 0.3), (-35.32, 88.52, -1.0), (-35.32, 88.52, 0.3), (-35.85, 88.68, -1.0), (-35.85, 88.68, 0.3), (-36.14, 89.79, -1.0), (-36.14, 89.79, 0.3), (-36.72, 90.06, -1.0), (-36.72, 90.06, 0.3), (-37.35, 90.33, -1.0), (-37.35, 90.33, 0.3), (-38.1, 89.99, -1.0), (-38.1, 89.99, 0.3), (-38.51, 89.19, -1.0), (-38.51, 89.19, 0.3), (-39.18, 88.61, -1.0), (-39.18, 88.61, 0.3), (-39.58, 89.41, -1.0), (-39.58, 89.41, 0.3), (-40.13, 90.04, -1.0), (-40.13, 90.04, 0.3), (-40.8, 90.33, -1.0), (-40.8, 90.33, 0.3), (-39.89, 90.73, -1.0), (-39.89, 90.73, 0.3), (-39.13, 91.35, -1.0), (-39.13, 91.35, 0.3), (-38.8, 92.0, -1.0), (-38.8, 92.0, 0.3), (-36.57, 92.2, -1.0), (-36.57, 92.2, 0.3), (-35.58, 92.58, -1.0), (-35.58, 92.58, 0.3), (-35.27, 93.32, -1.0), (-35.27, 93.32, 0.3), (-34.31, 93.94, -1.0), (-34.31, 93.94, 0.3), (-33.47, 93.54, -1.0), (-33.47, 93.54, 0.3), (-32.84, 92.71, -1.0), (-32.84, 92.71, 0.3), (-32.35, 92.16, -1.0), (-32.35, 92.16, 0.3), (-31.73, 91.53, -1.0), (-31.73, 91.53, 0.3), (-31.46, 90.86, -1.0), (-31.46, 90.86, 0.3), (-30.32, 90.44, -1.0), (-30.32, 90.44, 0.3), (-29.34, 90.75, -1.0), (-29.34, 90.75, 0.3), (-28.58, 91.26, -1.0), (-28.58, 91.26, 0.3), (-27.85, 90.84, -1.0), (-27.85, 90.84, 0.3), (-27.13, 90.26, -1.0), (-27.13, 90.26, 0.3), (-27.58, 89.77, -1.0), (-27.58, 89.77, 0.3), (-28.27, 88.88, -1.0), (-28.27, 88.88, 0.3), (-28.72, 88.39, -1.0), (-28.72, 88.39, 0.3), (-29.63, 87.72, -1.0), (-29.63, 87.72, 0.3), (-30.12, 86.89, -1.0), (-30.12, 86.89, 0.3), (-30.12, 86.11, -1.0), (-30.12, 86.11, 0.3), (-29.36, 85.51, -1.0), (-29.36, 85.51, 0.3), (-28.27, 85.15, -1.0), (-28.27, 85.15, 0.3), (-27.38, 85.58, -1.0), (-27.38, 85.58, 0.3), (-26.6, 86.36, -1.0), (-26.6, 86.36, 0.3), (-26.04, 85.42, -1.0), (-26.04, 85.42, 0.3), (-25.1, 85.13, -1.0), (-25.1, 85.13, 0.3), (-24.7, 84.24, -1.0), (-24.7, 84.24, 0.3), (-24.05, 83.7, -1.0), (-24.05, 83.7, 0.3), (-23.3, 83.33, -1.0), (-23.3, 83.33, 0.3), (-23.83, 82.88, -1.0), (-23.83, 82.88, 0.3), (-24.43, 82.19, -1.0), (-24.43, 82.19, 0.3), (-24.9, 81.21, -1.0), (-24.9, 81.21, 0.3), (-24.43, 80.38, -1.0), (-24.43, 80.38, 0.3), (-23.47, 80.0, -1.0), (-23.47, 80.0, 0.3), (-23.14, 79.33, -1.0), (-23.14, 79.33, 0.3), (-22.47, 78.53, -1.0), (-22.47, 78.53, 0.3), (-21.49, 78.04, -1.0), (-21.49, 78.04, 0.3), (-22.31, 77.35, -1.0), (-22.31, 77.35, 0.3), (-22.72, 76.66, -1.0), (-22.72, 76.66, 0.3), (-23.03, 75.92, -1.0), (-23.03, 75.92, 0.3), (-22.58, 75.07, -1.0), (-22.58, 75.07, 0.3), (-21.58, 74.52, -1.0), (-21.58, 74.52, 0.3), (-21.16, 73.85, -1.0), (-21.16, 73.85, 0.3), (-20.29, 73.11, -1.0), (-20.29, 73.11, 0.3), (-19.5, 72.71, -1.0), (-19.5, 72.71, 0.3), (-20.69, 72.06, -1.0), (-20.69, 72.06, 0.3), (-21.02, 71.24, -1.0), (-21.02, 71.24, 0.3), (-21.13, 70.23, -1.0), (-21.13, 70.23, 0.3), (-20.55, 69.7, -1.0), (-20.55, 69.7, 0.3), (-19.88, 69.48, -1.0), (-19.88, 69.48, 0.3), (-19.82, 68.81, -1.0), (-19.82, 68.81, 0.3), (-20.55, 68.49, -1.0), (-20.55, 68.49, 0.3), (-21.22, 67.47, -1.0), (-21.22, 67.47, 0.3), (-21.07, 66.58, -1.0), (-21.07, 66.58, 0.3), (-20.17, 65.93, -1.0), (-20.17, 65.93, 0.3), (-19.37, 65.28, -1.0), (-19.37, 65.28, 0.3), (-18.99, 64.41, -1.0), (-18.99, 64.41, 0.3), (-17.92, 63.86, -1.0), (-17.92, 63.86, 0.3), (-18.92, 62.94, -1.0), (-18.92, 62.94, 0.3), (-19.59, 62.12, -1.0), (-19.59, 62.12, 0.3), (-19.24, 61.2, -1.0), (-19.24, 61.2, 0.3), (-18.46, 60.71, -1.0), (-18.46, 60.71, 0.3), (-17.74, 60.24, -1.0), (-17.74, 60.24, 0.3), (-17.54, 59.51, -1.0), (-17.54, 59.51, 0.3), (-17.01, 59.02, -1.0), (-17.01, 59.02, 0.3), (-16.16, 58.73, -1.0), (-16.16, 58.73, 0.3), (-16.72, 58.08, -1.0), (-16.72, 58.08, 0.3), (-17.32, 57.48, -1.0), (-17.32, 57.48, 0.3), (-17.7, 56.61, -1.0), (-17.7, 56.61, 0.3), (-17.43, 55.74, -1.0), (-17.43, 55.74, 0.3), (-16.56, 55.29, -1.0), (-16.56, 55.29, 0.3), (-16.09, 54.89, -1.0), (-16.09, 54.89, 0.3), (-16.83, 54.4, -1.0), (-16.83, 54.4, 0.3), (-17.45, 53.62, -1.0), (-17.45, 53.62, 0.3), (-17.7, 52.75, -1.0), (-17.7, 52.75, 0.3), (-17.19, 51.99, -1.0), (-17.19, 51.99, 0.3), (-16.11, 51.57, -1.0), (-16.11, 51.57, 0.3), (-16.81, 50.96, -1.0), (-16.81, 50.96, 0.3), (-17.59, 50.12, -1.0), (-17.59, 50.12, 0.3), (-17.7, 49.38, -1.0), (-17.7, 49.38, 0.3), (-17.19, 48.44, -1.0), (-17.19, 48.44, 0.3), (-16.27, 47.93, -1.0), (-16.27, 47.93, 0.3), (-15.98, 47.31, -1.0), (-15.98, 47.31, 0.3), (-15.36, 46.77, -1.0), (-15.36, 46.77, 0.3), (-14.44, 46.19, -1.0), (-14.44, 46.19, 0.3), (-14.96, 45.73, -1.0), (-14.96, 45.73, 0.3), (-15.53, 45.17, -1.0), (-15.53, 45.17, 0.3), (-15.89, 44.47, -1.0), (-15.89, 44.47, 0.3), (-15.92, 43.89, -1.0), (-15.92, 43.89, 0.3), (-15.35, 43.11, -1.0), (-15.35, 43.11, 0.3), (-14.44, 42.65, -1.0), (-14.44, 42.65, 0.3), (-13.49, 43.09, -1.0), (-13.49, 43.09, 0.3), (-12.86, 43.67, -1.0), (-12.86, 43.67, 0.3), (-12.62, 44.43, -1.0), (-12.62, 44.43, 0.3), (-12.06, 44.76, -1.0), (-12.06, 44.76, 0.3), (-11.07, 45.17, -1.0), (-11.07, 45.17, 0.3), (-10.93, 45.84, -1.0), (-10.93, 45.84, 0.3), (-11.11, 46.68, -1.0), (-11.11, 46.68, 0.3), (-11.61, 47.35, -1.0), (-11.61, 47.35, 0.3), (-12.39, 47.81, -1.0), (-12.39, 47.81, 0.3), (-11.85, 48.26, -1.0), (-11.85, 48.26, 0.3), (-11.17, 48.68, -1.0), (-11.17, 48.68, 0.3), (-10.83, 49.11, -1.0), (-10.83, 49.11, 0.3), (-10.11, 48.63, -1.0), (-10.11, 48.63, 0.3), (-9.457, 48.31, -1.0), (-9.457, 48.31, 0.3), (-8.435, 48.02, -1.0), (-8.435, 48.02, 0.3), (-7.877, 48.68, -1.0), (-7.877, 48.68, 0.3), (-7.431, 49.26, -1.0), (-7.431, 49.26, 0.3), (-7.264, 49.74, -1.0), (-7.264, 49.74, 0.3), (-6.521, 50.13, -1.0), (-6.521, 50.13, 0.3), (-5.48, 50.75, -1.0), (-5.48, 50.75, 0.3), (-5.685, 51.64, -1.0), (-5.685, 51.64, 0.3), (-4.904, 51.9, -1.0), (-4.904, 51.9, 0.3), (-3.993, 52.23, -1.0), (-3.993, 52.23, 0.3), (-3.789, 53.03, -1.0), (-3.789, 53.03, 0.3), (-4.012, 53.87, -1.0), (-4.012, 53.87, 0.3), (-4.532, 54.39, -1.0), (-4.532, 54.39, 0.3), (-5.331, 55.02, -1.0), (-5.331, 55.02, 0.3), (-4.458, 55.51, -1.0), (-4.458, 55.51, 0.3), (-3.677, 56.25, -1.0), (-3.677, 56.25, 0.3), (-3.882, 56.95, -1.0), (-3.882, 56.95, 0.3), (-3.157, 57.14, -1.0), (-3.157, 57.14, 0.3), (-2.414, 57.64, -1.0), (-2.414, 57.64, 0.3), (-2.116, 58.33, -1.0), (-2.116, 58.33, 0.3), (-1.633, 58.89, -1.0), (-1.633, 58.89, 0.3), (-0.6296, 59.41, -1.0), (-0.6296, 59.41, 0.3), (-0.2765, 60.08, -1.0), (-0.2765, 60.08, 0.3), (-0.4624, 60.75, -1.0), (-0.4624, 60.75, 0.3), (-1.057, 61.3, -1.0), (-1.057, 61.3, 0.3), (-1.856, 62.01, -1.0), (-1.856, 62.01, 0.3), (-1.522, 62.49, -1.0), (-1.522, 62.49, 0.3), (-0.7225, 62.92, -1.0), (-0.7225, 62.92, 0.3), (-0.2579, 63.72, -1.0), (-0.2579, 63.72, 0.3), (0.2067, 64.15, -1.0), (0.2067, 64.15, 0.3), (1.043, 64.41, -1.0), (1.043, 64.41, 0.3), (1.433, 64.85, -1.0), (1.433, 64.85, 0.3), (1.656, 65.61, -1.0), (1.656, 65.61, 0.3), (2.437, 66.06, -1.0), (2.437, 66.06, 0.3), (3.124, 66.56, -1.0), (3.124, 66.56, 0.3), (3.273, 67.34, -1.0), (3.273, 67.34, 0.3), (2.939, 67.96, -1.0), (2.939, 67.96, 0.3), (2.437, 68.68, -1.0), (2.437, 68.68, 0.3), (1.693, 69.02, -1.0), (1.693, 69.02, 0.3), (2.362, 69.33, -1.0), (2.362, 69.33, 0.3), (2.92, 69.93, -1.0), (2.92, 69.93, 0.3), (3.385, 70.63, -1.0), (3.385, 70.63, 0.3), (3.775, 71.13, -1.0), (3.775, 71.13, 0.3), (4.593, 71.52, -1.0), (4.593, 71.52, 0.3), (5.113, 72.25, -1.0), (5.113, 72.25, 0.3), (4.778, 73.14, -1.0), (4.778, 73.14, 0.3), (4.332, 73.74, -1.0), (4.332, 73.74, 0.3), (3.273, 74.35, -1.0), (3.273, 74.35, 0.3), (4.165, 74.72, -1.0), (4.165, 74.72, 0.3), (4.834, 75.22, -1.0), (4.834, 75.22, 0.3), (5.169, 76.04, -1.0), (5.169, 76.04, 0.3), (4.685, 76.82, -1.0), (4.685, 76.82, 0.3), (4.054, 77.6, -1.0), (4.054, 77.6, 0.3), (3.403, 77.88, -1.0), (3.403, 77.88, 0.3), (3.812, 78.46, -1.0), (3.812, 78.46, 0.3), (4.574, 78.81, -1.0), (4.574, 78.81, 0.3), (5.02, 79.59, -1.0), (5.02, 79.59, 0.3), (5.633, 80.0, -1.0), (5.633, 80.0, 0.3), (6.507, 80.37, -1.0), (6.507, 80.37, 0.3), (6.878, 81.36, -1.0), (6.878, 81.36, 0.3), (7.603, 81.89, -1.0), (7.603, 81.89, 0.3), (8.105, 82.3, -1.0), (8.105, 82.3, 0.3), (8.477, 82.82, -1.0), (8.477, 82.82, 0.3), (8.309, 83.83, -1.0), (8.309, 83.83, 0.3), (7.678, 84.38, -1.0), (7.678, 84.38, 0.3), (6.916, 84.85, -1.0), (6.916, 84.85, 0.3), (7.436, 85.41, -1.0), (7.436, 85.41, 0.3), (8.272, 85.74, -1.0), (8.272, 85.74, 0.3), (8.57, 86.39, -1.0), (8.57, 86.39, 0.3), (8.309, 87.27, -1.0), (8.309, 87.27, 0.3), (7.678, 87.97, -1.0), (7.678, 87.97, 0.3), (7.046, 88.36, -1.0), (7.046, 88.36, 0.3), (6.655, 88.85, -1.0), (6.655, 88.85, 0.3), (6.079, 89.81, -1.0), (6.079, 89.81, 0.3), (5.373, 90.26, -1.0), (5.373, 90.26, 0.3), (4.704, 90.16, -1.0), (4.704, 90.16, 0.3), (4.184, 89.68, -1.0), (4.184, 89.68, 0.3), (3.812, 89.37, -1.0), (3.812, 89.37, 0.3), (3.477, 88.53, -1.0), (3.477, 88.53, 0.3), (2.92, 89.2, -1.0), (2.92, 89.2, 0.3), (2.362, 89.98, -1.0), (2.362, 89.98, 0.3), (1.489, 90.42, -1.0), (1.489, 90.42, 0.3), (1.173, 90.93, -1.0), (1.173, 90.93, 0.3), (0.5969, 91.61, -1.0), (0.5969, 91.61, 0.3), (-0.1278, 92.04, -1.0), (-0.1278, 92.04, 0.3), (-1.001, 91.74, -1.0), (-1.001, 91.74, 0.3), (-1.652, 90.87, -1.0), (-1.652, 90.87, 0.3), (-2.135, 90.39, -1.0), (-2.135, 90.39, 0.3), (-2.823, 91.08, -1.0), (-2.823, 91.08, 0.3), (-3.473, 91.76, -1.0), (-3.473, 91.76, 0.3), (-3.789, 92.32, -1.0), (-3.789, 92.32, 0.3), (-2.914, 92.69, -1.0), (-2.914, 92.69, 0.3), (-2.155, 93.31, -1.0), (-2.155, 93.31, 0.3), (-2.378, 94.43, -1.0), (-2.378, 94.43, 0.3), (-3.293, 95.3, -1.0), (-3.293, 95.3, 0.3), (-4.051, 96.1, -1.0), (-4.051, 96.1, 0.3), (-4.653, 96.77, -1.0), (-4.653, 96.77, 0.3), (-5.456, 97.41, -1.0), (-5.456, 97.41, 0.3), (-5.924, 98.15, -1.0), (-5.924, 98.15, 0.3), (-6.839, 98.95, -1.0), (-6.839, 98.95, 0.3), (-7.641, 99.24, -1.0), (-7.641, 99.24, 0.3), (-8.4, 100.2, -1.0), (-8.4, 100.2, 0.3), (-8.913, 100.9, -1.0), (-8.913, 100.9, 0.3), (-8.021, 101.5, -1.0), (-8.021, 101.5, 0.3), (-7.53, 102.0, -1.0), (-7.53, 102.0, 0.3), (-7.195, 103.0, -1.0), (-7.195, 103.0, 0.3), (-6.482, 103.2, -1.0), (-6.482, 103.2, 0.3), (-5.701, 103.7, -1.0), (-5.701, 103.7, 0.3), (-4.854, 103.2, -1.0), (-4.854, 103.2, 0.3), (-4.073, 102.8, -1.0), (-4.073, 102.8, 0.3), (-3.137, 102.5, -1.0), (-3.137, 102.5, 0.3), (-3.806, 101.9, -1.0), (-3.806, 101.9, 0.3), (-3.739, 101.2, -1.0), (-3.739, 101.2, 0.3), (-2.936, 100.8, -1.0), (-2.936, 100.8, 0.3), (-1.999, 101.3, -1.0), (-1.999, 101.3, 0.3), (-1.821, 100.4, -1.0), (-1.821, 100.4, 0.3), (-1.152, 99.51, -1.0), (-1.152, 99.51, 0.3), (-0.4382, 99.24, -1.0), (-0.4382, 99.24, 0.3), (0.1639, 98.22, -1.0), (0.1639, 98.22, 0.3), (1.123, 97.59, -1.0), (1.123, 97.59, 0.3), (1.859, 97.1, -1.0), (1.859, 97.1, 0.3), (2.283, 96.23, -1.0), (2.283, 96.23, 0.3), (2.818, 95.83, -1.0), (2.818, 95.83, 0.3), (3.598, 95.18, -1.0), (3.598, 95.18, 0.3), (4.044, 94.38, -1.0), (4.044, 94.38, 0.3), (4.936, 93.89, -1.0), (4.936, 93.89, 0.3), (5.984, 94.31, -1.0), (5.984, 94.31, 0.3), (6.81, 95.34, -1.0), (6.81, 95.34, 0.3), (7.278, 96.08, -1.0), (7.278, 96.08, 0.3), (8.237, 96.28, -1.0), (8.237, 96.28, 0.3), (8.861, 96.92, -1.0), (8.861, 96.92, 0.3), (9.664, 95.88, -1.0), (9.664, 95.88, 0.3), (9.753, 95.18, -1.0), (9.753, 95.18, 0.3), (8.839, 94.0, -1.0), (8.839, 94.0, 0.3), (9.017, 93.13, -1.0), (9.017, 93.13, 0.3), (9.887, 92.42, -1.0), (9.887, 92.42, 0.3), (10.56, 91.93, -1.0), (10.56, 91.93, 0.3), (11.18, 90.99, -1.0), (11.18, 90.99, 0.3), (12.03, 90.26, -1.0), (12.03, 90.26, 0.3), (12.52, 89.32, -1.0), (12.52, 89.32, 0.3), (13.3, 88.85, -1.0), (13.3, 88.85, 0.3), (14.3, 88.65, -1.0), (14.3, 88.65, 0.3), (14.93, 89.05, -1.0), (14.93, 89.05, 0.3), (15.48, 89.63, -1.0), (15.48, 89.63, 0.3), (15.24, 90.86, -1.0), (15.24, 90.86, 0.3), (14.86, 91.35, -1.0), (14.86, 91.35, 0.3), (14.21, 91.95, -1.0), (14.21, 91.95, 0.3), (14.93, 92.62, -1.0), (14.93, 92.62, 0.3), (15.66, 93.33, -1.0), (15.66, 93.33, 0.3), (15.98, 94.0, -1.0), (15.98, 94.0, 0.3), (16.89, 94.27, -1.0), (16.89, 94.27, 0.3), (17.54, 95.16, -1.0), (17.54, 95.16, 0.3), (18.41, 95.74, -1.0), (18.41, 95.74, 0.3), (19.28, 96.17, -1.0), (19.28, 96.17, 0.3), (18.72, 96.86, -1.0), (18.72, 96.86, 0.3), (19.61, 97.61, -1.0), (19.61, 97.61, 0.3), (20.52, 97.88, -1.0), (20.52, 97.88, 0.3), (21.02, 98.71, -1.0), (21.02, 98.71, 0.3), (21.44, 99.35, -1.0), (21.44, 99.35, 0.3), (22.8, 99.98, -1.0), (22.8, 99.98, 0.3), (24.05, 99.35, -1.0), (24.05, 99.35, 0.3), (24.83, 98.28, -1.0), (24.83, 98.28, 0.3), (25.3, 97.68, -1.0), (25.3, 97.68, 0.3), (26.3, 97.33, -1.0), (26.3, 97.33, 0.3), (27.57, 98.08, -1.0), (27.57, 98.08, 0.3), (28.13, 99.11, -1.0), (28.13, 99.11, 0.3), (29.02, 99.58, -1.0), (29.02, 99.58, 0.3), (29.91, 100.1, -1.0), (29.91, 100.1, 0.3), (30.92, 99.38, -1.0), (30.92, 99.38, 0.3), (31.99, 99.58, -1.0), (31.99, 99.58, 0.3), (32.92, 100.2, -1.0), (32.92, 100.2, 0.3), (33.55, 100.8, -1.0), (33.55, 100.8, 0.3), (34.37, 101.5, -1.0), (34.37, 101.5, 0.3), (35.13, 102.4, -1.0), (35.13, 102.4, 0.3), (35.6, 103.1, -1.0), (35.6, 103.1, 0.3), (36.63, 103.5, -1.0), (36.63, 103.5, 0.3), (37.54, 103.7, -1.0), (37.54, 103.7, 0.3), (38.34, 103.1, -1.0), (38.34, 103.1, 0.3), (38.01, 102.3, -1.0), (38.01, 102.3, 0.3), (37.27, 101.4, -1.0), (37.27, 101.4, 0.3), (36.27, 100.3, -1.0), (36.27, 100.3, 0.3), (35.33, 99.2, -1.0), (35.33, 99.2, 0.3), (34.4, 98.64, -1.0), (34.4, 98.64, 0.3), (33.44, 97.77, -1.0), (33.44, 97.77, 0.3), (33.33, 97.21, -1.0), (33.33, 97.21, 0.3), (32.46, 96.52, -1.0), (32.46, 96.52, 0.3), (31.45, 95.83, -1.0), (31.45, 95.83, 0.3), (30.85, 96.63, -1.0), (30.85, 96.63, 0.3), (30.11, 97.17, -1.0), (30.11, 97.17, 0.3), (29.38, 97.17, -1.0), (29.38, 97.17, 0.3), (28.62, 96.12, -1.0), (28.62, 96.12, 0.3), (27.73, 95.36, -1.0), (27.73, 95.36, 0.3), (26.48, 94.16, -1.0), (26.48, 94.16, 0.3), (25.52, 94.92, -1.0), (25.52, 94.92, 0.3), (24.92, 95.43, -1.0), (24.92, 95.43, 0.3), (23.91, 95.34, -1.0), (23.91, 95.34, 0.3), (23.18, 94.02, -1.0), (23.18, 94.02, 0.3), (22.53, 93.98, -1.0), (22.53, 93.98, 0.3), (21.89, 95.18, -1.0), (21.89, 95.18, 0.3), (21.1, 95.56, -1.0), (21.1, 95.56, 0.3), (20.39, 95.38, -1.0), (20.39, 95.38, 0.3), (19.86, 94.6, -1.0), (19.86, 94.6, 0.3), (19.19, 93.73, -1.0), (19.19, 93.73, 0.3), (18.45, 93.33, -1.0), (18.45, 93.33, 0.3), (17.94, 92.73, -1.0), (17.94, 92.73, 0.3), (17.49, 91.73, -1.0), (17.49, 91.73, 0.3), (18.03, 91.01, -1.0), (18.03, 91.01, 0.3), (19.19, 90.39, -1.0), (19.19, 90.39, 0.3), (18.23, 89.65, -1.0), (18.23, 89.65, 0.3), (17.67, 88.63, -1.0), (17.67, 88.63, 0.3), (16.47, 87.89, -1.0), (16.47, 87.89, 0.3), (15.89, 87.09, -1.0), (15.89, 87.09, 0.3), (15.82, 86.09, -1.0), (15.82, 86.09, 0.3), (16.67, 85.44, -1.0), (16.67, 85.44, 0.3), (17.54, 84.97, -1.0), (17.54, 84.97, 0.3), (16.38, 84.37, -1.0), (16.38, 84.37, 0.3), (15.86, 83.43, -1.0), (15.86, 83.43, 0.3), (14.99, 82.9, -1.0), (14.99, 82.9, 0.3), (14.33, 82.03, -1.0), (14.33, 82.03, 0.3), (13.99, 81.36, -1.0), (13.99, 81.36, 0.3), (13.25, 82.52, -1.0), (13.25, 82.52, 0.3), (12.45, 83.07, -1.0), (12.45, 83.07, 0.3), (11.78, 83.07, -1.0), (11.78, 83.07, 0.3), (10.91, 82.23, -1.0), (10.91, 82.23, 0.3), (10.44, 80.91, -1.0), (10.44, 80.91, 0.3), (11.11, 80.24, -1.0), (11.11, 80.24, 0.3), (11.92, 79.89, -1.0), (11.92, 79.89, 0.3), (11.09, 78.86, -1.0), (11.09, 78.86, 0.3), (10.27, 78.08, -1.0), (10.27, 78.08, 0.3), (9.597, 77.43, -1.0), (9.597, 77.43, 0.3), (8.839, 76.47, -1.0), (8.839, 76.47, 0.3), (9.017, 75.22, -1.0), (9.017, 75.22, 0.3), (10.02, 74.67, -1.0), (10.02, 74.67, 0.3), (9.686, 73.93, -1.0), (9.686, 73.93, 0.3), (8.884, 73.22, -1.0), (8.884, 73.22, 0.3), (8.438, 72.5, -1.0), (8.438, 72.5, 0.3), (7.453, 71.75, -1.0), (7.453, 71.75, 0.3), (7.003, 70.46, -1.0), (7.003, 70.46, 0.3), (7.935, 69.5, -1.0), (7.935, 69.5, 0.3), (9.283, 69.18, -1.0), (9.283, 69.18, 0.3), (10.12, 69.92, -1.0), (10.12, 69.92, 0.3), (11.27, 69.53, -1.0), (11.27, 69.53, 0.3), (12.04, 68.57, -1.0), (12.04, 68.57, 0.3), (13.01, 67.7, -1.0), (13.01, 67.7, 0.3), (13.91, 67.44, -1.0), (13.91, 67.44, 0.3), (14.29, 66.48, -1.0), (14.29, 66.48, 0.3), (15.29, 66.06, -1.0), (15.29, 66.06, 0.3), (16.44, 65.74, -1.0), (16.44, 65.74, 0.3), (17.15, 66.22, -1.0), (17.15, 66.22, 0.3), (17.89, 66.54, -1.0), (17.89, 66.54, 0.3), (18.85, 65.71, -1.0), (18.85, 65.71, 0.3), (19.49, 64.68, -1.0), (19.49, 64.68, 0.3), (20.49, 63.98, -1.0), (20.49, 63.98, 0.3), (21.26, 63.24, -1.0), (21.26, 63.24, 0.3), (22.48, 62.37, -1.0), (22.48, 62.37, 0.3), (22.96, 61.5, -1.0), (22.96, 61.5, 0.3), (23.7, 60.64, -1.0), (23.7, 60.64, 0.3), (24.99, 60.15, -1.0), (24.99, 60.15, 0.3), (25.72, 60.92, -1.0), (25.72, 60.92, 0.3), (26.24, 62.47, -1.0), (26.24, 62.47, 0.3), (25.37, 63.27, -1.0), (25.37, 63.27, 0.3), (24.57, 63.85, -1.0), (24.57, 63.85, 0.3), (25.89, 64.49, -1.0), (25.89, 64.49, 0.3), (26.53, 65.29, -1.0), (26.53, 65.29, 0.3), (27.59, 66.22, -1.0), (27.59, 66.22, 0.3), (28.45, 67.15, -1.0), (28.45, 67.15, 0.3), (29.67, 68.15, -1.0), (29.67, 68.15, 0.3), (29.93, 69.18, -1.0), (29.93, 69.18, 0.3), (31.18, 70.04, -1.0), (31.18, 70.04, 0.3), (31.57, 71.04, -1.0), (31.57, 71.04, 0.3), (30.86, 71.84, -1.0), (30.86, 71.84, 0.3), (30.12, 72.68, -1.0), (30.12, 72.68, 0.3), (31.02, 73.16, -1.0), (31.02, 73.16, 0.3), (31.67, 74.35, -1.0), (31.67, 74.35, 0.3), (32.73, 74.99, -1.0), (32.73, 74.99, 0.3), (33.5, 76.15, -1.0), (33.5, 76.15, 0.3), (32.56, 77.27, -1.0), (32.56, 77.27, 0.3), (31.76, 78.17, -1.0), (31.76, 78.17, 0.3), (32.95, 78.71, -1.0), (32.95, 78.71, 0.3), (34.07, 78.97, -1.0), (34.07, 78.97, 0.3), (34.43, 78.23, -1.0), (34.43, 78.23, 0.3), (36.23, 78.71, -1.0), (36.23, 78.71, 0.3), (36.93, 79.2, -1.0), (36.93, 79.2, 0.3), (37.61, 78.52, -1.0), (37.61, 78.52, 0.3), (39.02, 78.07, -1.0), (39.02, 78.07, 0.3), (39.98, 78.88, -1.0), (39.98, 78.88, 0.3), (40.98, 80.13, -1.0), (40.98, 80.13, 0.3), (42.17, 80.71, -1.0), (42.17, 80.71, 0.3), (42.55, 81.67, -1.0), (42.55, 81.67, 0.3), (43.07, 82.41, -1.0), (43.07, 82.41, 0.3), (44.03, 83.02, -1.0), (44.03, 83.02, 0.3), (44.9, 83.76, -1.0), (44.9, 83.76, 0.3), (45.46, 84.22, -1.0), (45.46, 84.22, 0.3), (45.86, 85.13, -1.0), (45.86, 85.13, 0.3), (46.4, 85.83, -1.0), (46.4, 85.83, 0.3), (45.15, 93.61, -1.0), (45.15, 93.61, 0.3), (43.25, 100.1, -1.0), (43.25, 100.1, 0.3), (42.2, 107.6, -1.0), (42.2, 107.6, 0.3), (11.5, 107.6, -1.0), (11.5, 107.6, 0.3), (-37.78, 107.8, -1.0), (-37.78, 107.8, 0.3), (-42.1, 92.68, -1.0), (-42.1, 92.68, 0.3), (-42.1, 85.39, -1.0), (-42.1, 85.39, 0.3), (-41.04, 60.18, -1.0), (-41.04, 60.18, 0.3), (-38.17, 36.11, -1.0), (-38.17, 36.11, 0.3), (-22.92, 14.83, -1.0), (-22.92, 14.83, 0.3), (-6.909, -2.432, -1.0), (-6.909, -2.432, 0.3)], [], [(0, 1, 3, 2), (2, 3, 5, 4), (4, 5, 7, 6), (6, 7, 9, 8), (8, 9, 11, 10), (10, 11, 13, 12), (12, 13, 15, 14), (14, 15, 17, 16), (16, 17, 19, 18), (18, 19, 21, 20), (20, 21, 23, 22), (22, 23, 25, 24), (24, 25, 27, 26), (26, 27, 29, 28), (28, 29, 31, 30), (30, 31, 33, 32), (32, 33, 35, 34), (34, 35, 37, 36), (36, 37, 39, 38), (38, 39, 41, 40), (40, 41, 43, 42), (42, 43, 45, 44), (44, 45, 47, 46), (46, 47, 49, 48), (48, 49, 51, 50), (50, 51, 53, 52), (52, 53, 55, 54), (54, 55, 57, 56), (56, 57, 59, 58), (58, 59, 61, 60), (60, 61, 63, 62), (62, 63, 65, 64), (64, 65, 67, 66), (66, 67, 69, 68), (68, 69, 71, 70), (70, 71, 73, 72), (72, 73, 75, 74), (74, 75, 77, 76), (76, 77, 79, 78), (78, 79, 81, 80), (80, 81, 83, 82), (82, 83, 85, 84), (84, 85, 87, 86), (86, 87, 89, 88), (88, 89, 91, 90), (90, 91, 93, 92), (92, 93, 95, 94), (94, 95, 97, 96), (96, 97, 99, 98), (98, 99, 101, 100), (100, 101, 103, 102), (102, 103, 105, 104), (104, 105, 107, 106), (106, 107, 109, 108), (108, 109, 111, 110), (110, 111, 113, 112), (112, 113, 115, 114), (114, 115, 117, 116), (116, 117, 119, 118), (118, 119, 121, 120), (120, 121, 123, 122), (122, 123, 125, 124), (124, 125, 127, 126), (126, 127, 129, 128), (128, 129, 131, 130), (130, 131, 133, 132), (132, 133, 135, 134), (134, 135, 137, 136), (136, 137, 139, 138), (138, 139, 141, 140), (140, 141, 143, 142), (142, 143, 145, 144), (144, 145, 147, 146), (146, 147, 149, 148), (148, 149, 151, 150), (150, 151, 153, 152), (152, 153, 155, 154), (154, 155, 157, 156), (156, 157, 159, 158), (158, 159, 161, 160), (160, 161, 163, 162), (162, 163, 165, 164), (164, 165, 167, 166), (166, 167, 169, 168), (168, 169, 171, 170), (170, 171, 173, 172), (172, 173, 175, 174), (174, 175, 177, 176), (176, 177, 179, 178), (178, 179, 181, 180), (180, 181, 183, 182), (182, 183, 185, 184), (184, 185, 187, 186), (186, 187, 189, 188), (188, 189, 191, 190), (190, 191, 193, 192), (192, 193, 195, 194), (194, 195, 197, 196), (196, 197, 199, 198), (198, 199, 201, 200), (200, 201, 203, 202), (202, 203, 205, 204), (204, 205, 207, 206), (206, 207, 209, 208), (208, 209, 211, 210), (210, 211, 213, 212), (212, 213, 215, 214), (214, 215, 217, 216), (216, 217, 219, 218), (218, 219, 221, 220), (220, 221, 223, 222), (222, 223, 225, 224), (224, 225, 227, 226), (226, 227, 229, 228), (228, 229, 231, 230), (230, 231, 233, 232), (232, 233, 235, 234), (234, 235, 237, 236), (236, 237, 239, 238), (238, 239, 241, 240), (240, 241, 243, 242), (242, 243, 245, 244), (244, 245, 247, 246), (246, 247, 249, 248), (248, 249, 251, 250), (250, 251, 253, 252), (252, 253, 255, 254), (254, 255, 257, 256), (256, 257, 259, 258), (258, 259, 261, 260), (260, 261, 263, 262), (262, 263, 265, 264), (264, 265, 267, 266), (266, 267, 269, 268), (268, 269, 271, 270), (270, 271, 273, 272), (272, 273, 275, 274), (274, 275, 277, 276), (276, 277, 279, 278), (278, 279, 281, 280), (280, 281, 283, 282), (282, 283, 285, 284), (284, 285, 287, 286), (286, 287, 289, 288), (288, 289, 291, 290), (290, 291, 293, 292), (292, 293, 295, 294), (294, 295, 297, 296), (296, 297, 299, 298), (298, 299, 301, 300), (300, 301, 303, 302), (302, 303, 305, 304), (304, 305, 307, 306), (306, 307, 309, 308), (308, 309, 311, 310), (310, 311, 313, 312), (312, 313, 315, 314), (314, 315, 317, 316), (316, 317, 319, 318), (318, 319, 321, 320), (320, 321, 323, 322), (322, 323, 325, 324), (324, 325, 327, 326), (326, 327, 329, 328), (328, 329, 331, 330), (330, 331, 333, 332), (332, 333, 335, 334), (334, 335, 337, 336), (336, 337, 339, 338), (338, 339, 341, 340), (340, 341, 343, 342), (342, 343, 345, 344), (344, 345, 347, 346), (346, 347, 349, 348), (348, 349, 351, 350), (350, 351, 353, 352), (352, 353, 355, 354), (354, 355, 357, 356), (356, 357, 359, 358), (358, 359, 361, 360), (360, 361, 363, 362), (362, 363, 365, 364), (364, 365, 367, 366), (366, 367, 369, 368), (368, 369, 371, 370), (370, 371, 373, 372), (372, 373, 375, 374), (374, 375, 377, 376), (376, 377, 379, 378), (378, 379, 381, 380), (380, 381, 383, 382), (382, 383, 385, 384), (384, 385, 387, 386), (386, 387, 389, 388), (388, 389, 391, 390), (390, 391, 393, 392), (392, 393, 395, 394), (394, 395, 397, 396), (396, 397, 399, 398), (398, 399, 401, 400), (400, 401, 403, 402), (402, 403, 405, 404), (404, 405, 407, 406), (406, 407, 409, 408), (408, 409, 411, 410), (410, 411, 413, 412), (412, 413, 415, 414), (414, 415, 417, 416), (416, 417, 419, 418), (418, 419, 421, 420), (420, 421, 423, 422), (422, 423, 425, 424), (424, 425, 427, 426), (426, 427, 429, 428), (428, 429, 431, 430), (430, 431, 433, 432), (432, 433, 435, 434), (434, 435, 437, 436), (436, 437, 439, 438), (438, 439, 441, 440), (440, 441, 443, 442), (442, 443, 445, 444), (444, 445, 447, 446), (446, 447, 449, 448), (448, 449, 451, 450), (450, 451, 453, 452), (452, 453, 455, 454), (454, 455, 457, 456), (456, 457, 459, 458), (458, 459, 461, 460), (460, 461, 463, 462), (462, 463, 465, 464), (464, 465, 467, 466), (466, 467, 469, 468), (468, 469, 471, 470), (470, 471, 473, 472), (472, 473, 475, 474), (474, 475, 477, 476), (476, 477, 479, 478), (478, 479, 481, 480), (480, 481, 483, 482), (482, 483, 485, 484), (484, 485, 487, 486), (486, 487, 489, 488), (488, 489, 491, 490), (490, 491, 493, 492), (492, 493, 495, 494), (494, 495, 497, 496), (496, 497, 499, 498), (498, 499, 501, 500), (500, 501, 503, 502), (502, 503, 505, 504), (504, 505, 507, 506), (506, 507, 509, 508), (508, 509, 511, 510), (510, 511, 513, 512), (512, 513, 515, 514), (514, 515, 517, 516), (516, 517, 519, 518), (518, 519, 521, 520), (520, 521, 523, 522), (522, 523, 525, 524), (524, 525, 527, 526), (526, 527, 529, 528), (528, 529, 531, 530), (530, 531, 533, 532), (532, 533, 535, 534), (534, 535, 537, 536), (536, 537, 539, 538), (538, 539, 541, 540), (540, 541, 543, 542), (542, 543, 545, 544), (544, 545, 547, 546), (546, 547, 549, 548), (548, 549, 551, 550), (550, 551, 553, 552), (552, 553, 555, 554), (554, 555, 557, 556), (556, 557, 559, 558), (558, 559, 561, 560), (560, 561, 563, 562), (562, 563, 565, 564), (564, 565, 567, 566), (566, 567, 569, 568), (568, 569, 571, 570), (570, 571, 573, 572), (572, 573, 575, 574), (574, 575, 577, 576), (576, 577, 579, 578), (578, 579, 581, 580), (580, 581, 583, 582), (582, 583, 585, 584), (584, 585, 587, 586), (586, 587, 589, 588), (588, 589, 591, 590), (590, 591, 593, 592), (592, 593, 595, 594), (594, 595, 597, 596), (596, 597, 599, 598), (598, 599, 601, 600), (600, 601, 603, 602), (602, 603, 605, 604), (604, 605, 607, 606), (606, 607, 609, 608), (608, 609, 611, 610), (610, 611, 613, 612), (612, 613, 615, 614), (614, 615, 617, 616), (616, 617, 619, 618), (618, 619, 621, 620), (620, 621, 623, 622), (622, 623, 625, 624), (624, 625, 627, 626), (626, 627, 629, 628), (628, 629, 631, 630), (630, 631, 633, 632), (632, 633, 635, 634), (634, 635, 637, 636), (636, 637, 639, 638), (638, 639, 641, 640), (640, 641, 643, 642), (642, 643, 645, 644), (644, 645, 647, 646), (646, 647, 649, 648), (648, 649, 651, 650), (650, 651, 653, 652), (652, 653, 655, 654), (654, 655, 657, 656), (656, 657, 659, 658), (658, 659, 661, 660), (660, 661, 663, 662), (662, 663, 665, 664), (664, 665, 667, 666), (666, 667, 669, 668), (668, 669, 671, 670), (670, 671, 673, 672), (672, 673, 675, 674), (674, 675, 677, 676), (676, 677, 679, 678), (678, 679, 681, 680), (680, 681, 683, 682), (682, 683, 685, 684), (684, 685, 687, 686), (686, 687, 689, 688), (688, 689, 691, 690), (690, 691, 693, 692), (692, 693, 695, 694), (694, 695, 697, 696), (696, 697, 699, 698), (698, 699, 701, 700), (700, 701, 703, 702), (702, 703, 705, 704), (704, 705, 707, 706), (706, 707, 709, 708), (708, 709, 711, 710), (710, 711, 713, 712), (712, 713, 715, 714), (714, 715, 717, 716), (716, 717, 719, 718), (718, 719, 721, 720), (720, 721, 723, 722), (722, 723, 725, 724), (724, 725, 727, 726), (726, 727, 729, 728), (728, 729, 731, 730), (730, 731, 733, 732), (732, 733, 735, 734), (734, 735, 737, 736), (736, 737, 739, 738), (738, 739, 741, 740), (740, 741, 743, 742), (742, 743, 745, 744), (744, 745, 747, 746), (746, 747, 749, 748), (748, 749, 751, 750), (750, 751, 753, 752), (752, 753, 755, 754), (754, 755, 757, 756), (756, 757, 759, 758), (758, 759, 761, 760), (760, 761, 763, 762), (762, 763, 765, 764), (764, 765, 767, 766), (766, 767, 769, 768), (768, 769, 771, 770), (770, 771, 773, 772), (772, 773, 775, 774), (774, 775, 777, 776), (776, 777, 779, 778), (778, 779, 781, 780), (780, 781, 783, 782), (782, 783, 785, 784), (784, 785, 787, 786), (786, 787, 789, 788), (788, 789, 791, 790), (790, 791, 793, 792), (792, 793, 795, 794), (794, 795, 797, 796), (796, 797, 799, 798), (798, 799, 801, 800), (800, 801, 803, 802), (802, 803, 805, 804), (804, 805, 807, 806), (806, 807, 809, 808), (808, 809, 811, 810), (810, 811, 813, 812), (812, 813, 815, 814), (814, 815, 817, 816), (816, 817, 819, 818), (818, 819, 821, 820), (820, 821, 823, 822), (822, 823, 825, 824), (824, 825, 827, 826), (826, 827, 829, 828), (828, 829, 831, 830), (830, 831, 833, 832), (832, 833, 835, 834), (834, 835, 837, 836), (836, 837, 839, 838), (838, 839, 841, 840), (840, 841, 843, 842), (842, 843, 845, 844), (844, 845, 847, 846), (846, 847, 849, 848), (848, 849, 851, 850), (850, 851, 853, 852), (852, 853, 855, 854), (854, 855, 857, 856), (856, 857, 859, 858), (858, 859, 861, 860), (860, 861, 863, 862), (862, 863, 865, 864), (864, 865, 867, 866), (866, 867, 869, 868), (868, 869, 871, 870), (870, 871, 873, 872), (872, 873, 875, 874), (874, 875, 877, 876), (876, 877, 879, 878), (878, 879, 881, 880), (880, 881, 883, 882), (882, 883, 885, 884), (884, 885, 887, 886), (886, 887, 889, 888), (888, 889, 891, 890), (890, 891, 893, 892), (892, 893, 895, 894), (894, 895, 897, 896), (896, 897, 899, 898), (898, 899, 901, 900), (900, 901, 903, 902), (902, 903, 905, 904), (904, 905, 907, 906), (906, 907, 909, 908), (908, 909, 911, 910), (910, 911, 913, 912), (912, 913, 915, 914), (914, 915, 917, 916), (916, 917, 919, 918), (918, 919, 921, 920), (920, 921, 923, 922), (922, 923, 925, 924), (924, 925, 927, 926), (926, 927, 929, 928), (928, 929, 931, 930), (930, 931, 933, 932), (932, 933, 935, 934), (934, 935, 937, 936), (936, 937, 939, 938), (938, 939, 941, 940), (940, 941, 943, 942), (942, 943, 945, 944), (944, 945, 947, 946), (946, 947, 949, 948), (948, 949, 951, 950), (950, 951, 953, 952), (952, 953, 955, 954), (954, 955, 957, 956), (956, 957, 959, 958), (958, 959, 961, 960), (960, 961, 963, 962), (962, 963, 965, 964), (964, 965, 967, 966), (966, 967, 969, 968), (968, 969, 971, 970), (970, 971, 973, 972), (972, 973, 975, 974), (974, 975, 977, 976), (976, 977, 979, 978), (978, 979, 981, 980), (980, 981, 983, 982), (982, 983, 985, 984), (984, 985, 987, 986), (986, 987, 989, 988), (988, 989, 991, 990), (990, 991, 993, 992), (992, 993, 995, 994), (994, 995, 997, 996), (996, 997, 999, 998), (998, 999, 1001, 1000), (1000, 1001, 1003, 1002), (1002, 1003, 1005, 1004), (1004, 1005, 1007, 1006), (1006, 1007, 1009, 1008), (1008, 1009, 1011, 1010), (1010, 1011, 1013, 1012), (1012, 1013, 1015, 1014), (1014, 1015, 1017, 1016), (1016, 1017, 1019, 1018), (1018, 1019, 1021, 1020), (1020, 1021, 1023, 1022), (1022, 1023, 1025, 1024), (1024, 1025, 1027, 1026), (1026, 1027, 1029, 1028), (1028, 1029, 1031, 1030), (1030, 1031, 1033, 1032), (1032, 1033, 1035, 1034), (1034, 1035, 1037, 1036), (1036, 1037, 1039, 1038), (1038, 1039, 1041, 1040), (1040, 1041, 1043, 1042), (1042, 1043, 1045, 1044), (1044, 1045, 1047, 1046), (1046, 1047, 1049, 1048), (1048, 1049, 1051, 1050), (1050, 1051, 1053, 1052), (1052, 1053, 1055, 1054), (1054, 1055, 1057, 1056), (1056, 1057, 1059, 1058), (1058, 1059, 1061, 1060), (1060, 1061, 1063, 1062), (1062, 1063, 1065, 1064), (1064, 1065, 1067, 1066), (1066, 1067, 1069, 1068), (1068, 1069, 1071, 1070), (1070, 1071, 1073, 1072), (1072, 1073, 1075, 1074), (1074, 1075, 1077, 1076), (1076, 1077, 1079, 1078), (1078, 1079, 1081, 1080), (1080, 1081, 1083, 1082), (1082, 1083, 1085, 1084), (1084, 1085, 1087, 1086), (1086, 1087, 1089, 1088), (1088, 1089, 1091, 1090), (1090, 1091, 1093, 1092), (1092, 1093, 1095, 1094), (1094, 1095, 1097, 1096), (1096, 1097, 1099, 1098), (1098, 1099, 1101, 1100), (1100, 1101, 1103, 1102), (1102, 1103, 1105, 1104), (1104, 1105, 1107, 1106), (1106, 1107, 1109, 1108), (1108, 1109, 1111, 1110), (1110, 1111, 1113, 1112), (1112, 1113, 1115, 1114), (1114, 1115, 1117, 1116), (1116, 1117, 1119, 1118), (1118, 1119, 1121, 1120), (1120, 1121, 1123, 1122), (1122, 1123, 1125, 1124), (1124, 1125, 1127, 1126), (1126, 1127, 1129, 1128), (1128, 1129, 1131, 1130), (1130, 1131, 1133, 1132), (1132, 1133, 1135, 1134), (1134, 1135, 1137, 1136), (1136, 1137, 1139, 1138), (1138, 1139, 1141, 1140), (1140, 1141, 1143, 1142), (1142, 1143, 1145, 1144), (1144, 1145, 1147, 1146), (1146, 1147, 1149, 1148), (1148, 1149, 1151, 1150), (1150, 1151, 1153, 1152), (1152, 1153, 1155, 1154), (1154, 1155, 1157, 1156), (1156, 1157, 1159, 1158), (1158, 1159, 1161, 1160), (1160, 1161, 1163, 1162), (1162, 1163, 1165, 1164), (1164, 1165, 1167, 1166), (1166, 1167, 1169, 1168), (1168, 1169, 1171, 1170), (1170, 1171, 1173, 1172), (1172, 1173, 1175, 1174), (1174, 1175, 1177, 1176), (1176, 1177, 1179, 1178), (1178, 1179, 1181, 1180), (1180, 1181, 1183, 1182), (1182, 1183, 1185, 1184), (1184, 1185, 1187, 1186), (1186, 1187, 1189, 1188), (1188, 1189, 1191, 1190), (1190, 1191, 1193, 1192), (1192, 1193, 1195, 1194), (1194, 1195, 1197, 1196), (1196, 1197, 1199, 1198), (1198, 1199, 1201, 1200), (1200, 1201, 1203, 1202), (1202, 1203, 1205, 1204), (1204, 1205, 1207, 1206), (1206, 1207, 1209, 1208), (1208, 1209, 1211, 1210), (1210, 1211, 1213, 1212), (1212, 1213, 1215, 1214), (1214, 1215, 1217, 1216), (1216, 1217, 1219, 1218), (1218, 1219, 1221, 1220), (1220, 1221, 1223, 1222), (1222, 1223, 1225, 1224), (1224, 1225, 1227, 1226), (1226, 1227, 1229, 1228), (1228, 1229, 1231, 1230), (1230, 1231, 1233, 1232), (1232, 1233, 1235, 1234), (1234, 1235, 1237, 1236), (1236, 1237, 1239, 1238), (1238, 1239, 1241, 1240), (1240, 1241, 1, 0), (1, 1241, 1239, 1237, 1235, 1233, 1231, 1229, 1227, 1225, 1223, 1221, 1219, 1217, 1215, 1213, 1211, 1209, 1207, 1205, 1203, 1201, 1199, 1197, 1195, 1193, 1191, 1189, 1187, 1185, 1183, 1181, 1179, 1177, 1175, 1173, 1171, 1169, 1167, 1165, 1163, 1161, 1159, 1157, 1155, 1153, 1151, 1149, 1147, 1145, 1143, 1141, 1139, 1137, 1135, 1133, 1131, 1129, 1127, 1125, 1123, 1121, 1119, 1117, 1115, 1113, 1111, 1109, 1107, 1105, 1103, 1101, 1099, 1097, 1095, 1093, 1091, 1089, 1087, 1085, 1083, 1081, 1079, 1077, 1075, 1073, 1071, 1069, 1067, 1065, 1063, 1061, 1059, 1057, 1055, 1053, 1051, 1049, 1047, 1045, 1043, 1041, 1039, 1037, 1035, 1033, 1031, 1029, 1027, 1025, 1023, 1021, 1019, 1017, 1015, 1013, 1011, 1009, 1007, 1005, 1003, 1001, 999, 997, 995, 993, 991, 989, 987, 985, 983, 981, 979, 977, 975, 973, 971, 969, 967, 965, 963, 961, 959, 957, 955, 953, 951, 949, 947, 945, 943, 941, 939, 937, 935, 933, 931, 929, 927, 925, 923, 921, 919, 917, 915, 913, 911, 909, 907, 905, 903, 901, 899, 897, 895, 893, 891, 889, 887, 885, 883, 881, 879, 877, 875, 873, 871, 869, 867, 865, 863, 861, 859, 857, 855, 853, 851, 849, 847, 845, 843, 841, 839, 837, 835, 833, 831, 829, 827, 825, 823, 821, 819, 817, 815, 813, 811, 809, 807, 805, 803, 801, 799, 797, 795, 793, 791, 789, 787, 785, 783, 781, 779, 777, 775, 773, 771, 769, 767, 765, 763, 761, 759, 757, 755, 753, 751, 749, 747, 745, 743, 741, 739, 737, 735, 733, 731, 729, 727, 725, 723, 721, 719, 717, 715, 713, 711, 709, 707, 705, 703, 701, 699, 697, 695, 693, 691, 689, 687, 685, 683, 681, 679, 677, 675, 673, 671, 669, 667, 665, 663, 661, 659, 657, 655, 653, 651, 649, 647, 645, 643, 641, 639, 637, 635, 633, 631, 629, 627, 625, 623, 621, 619, 617, 615, 613, 611, 609, 607, 605, 603, 601, 599, 597, 595, 593, 591, 589, 587, 585, 583, 581, 579, 577, 575, 573, 571, 569, 567, 565, 563, 561, 559, 557, 555, 553, 551, 549, 547, 545, 543, 541, 539, 537, 535, 533, 531, 529, 527, 525, 523, 521, 519, 517, 515, 513, 511, 509, 507, 505, 503, 501, 499, 497, 495, 493, 491, 489, 487, 485, 483, 481, 479, 477, 475, 473, 471, 469, 467, 465, 463, 461, 459, 457, 455, 453, 451, 449, 447, 445, 443, 441, 439, 437, 435, 433, 431, 429, 427, 425, 423, 421, 419, 417, 415, 413, 411, 409, 407, 405, 403, 401, 399, 397, 395, 393, 391, 389, 387, 385, 383, 381, 379, 377, 375, 373, 371, 369, 367, 365, 363, 361, 359, 357, 355, 353, 351, 349, 347, 345, 343, 341, 339, 337, 335, 333, 331, 329, 327, 325, 323, 321, 319, 317, 315, 313, 311, 309, 307, 305, 303, 301, 299, 297, 295, 293, 291, 289, 287, 285, 283, 281, 279, 277, 275, 273, 271, 269, 267, 265, 263, 261, 259, 257, 255, 253, 251, 249, 247, 245, 243, 241, 239, 237, 235, 233, 231, 229, 227, 225, 223, 221, 219, 217, 215, 213, 211, 209, 207, 205, 203, 201, 199, 197, 195, 193, 191, 189, 187, 185, 183, 181, 179, 177, 175, 173, 171, 169, 167, 165, 163, 161, 159, 157, 155, 153, 151, 149, 147, 145, 143, 141, 139, 137, 135, 133, 131, 129, 127, 125, 123, 121, 119, 117, 115, 113, 111, 109, 107, 105, 103, 101, 99, 97, 95, 93, 91, 89, 87, 85, 83, 81, 79, 77, 75, 73, 71, 69, 67, 65, 63, 61, 59, 57, 55, 53, 51, 49, 47, 45, 43, 41, 39, 37, 35, 33, 31, 29, 27, 25, 23, 21, 19, 17, 15, 13, 11, 9, 7, 5, 3), (2, 4, 6, 8, 10, 12, 14, 16, 18, 20, 22, 24, 26, 28, 30, 32, 34, 36, 38, 40, 42, 44, 46, 48, 50, 52, 54, 56, 58, 60, 62, 64, 66, 68, 70, 72, 74, 76, 78, 80, 82, 84, 86, 88, 90, 92, 94, 96, 98, 100, 102, 104, 106, 108, 110, 112, 114, 116, 118, 120, 122, 124, 126, 128, 130, 132, 134, 136, 138, 140, 142, 144, 146, 148, 150, 152, 154, 156, 158, 160, 162, 164, 166, 168, 170, 172, 174, 176, 178, 180, 182, 184, 186, 188, 190, 192, 194, 196, 198, 200, 202, 204, 206, 208, 210, 212, 214, 216, 218, 220, 222, 224, 226, 228, 230, 232, 234, 236, 238, 240, 242, 244, 246, 248, 250, 252, 254, 256, 258, 260, 262, 264, 266, 268, 270, 272, 274, 276, 278, 280, 282, 284, 286, 288, 290, 292, 294, 296, 298, 300, 302, 304, 306, 308, 310, 312, 314, 316, 318, 320, 322, 324, 326, 328, 330, 332, 334, 336, 338, 340, 342, 344, 346, 348, 350, 352, 354, 356, 358, 360, 362, 364, 366, 368, 370, 372, 374, 376, 378, 380, 382, 384, 386, 388, 390, 392, 394, 396, 398, 400, 402, 404, 406, 408, 410, 412, 414, 416, 418, 420, 422, 424, 426, 428, 430, 432, 434, 436, 438, 440, 442, 444, 446, 448, 450, 452, 454, 456, 458, 460, 462, 464, 466, 468, 470, 472, 474, 476, 478, 480, 482, 484, 486, 488, 490, 492, 494, 496, 498, 500, 502, 504, 506, 508, 510, 512, 514, 516, 518, 520, 522, 524, 526, 528, 530, 532, 534, 536, 538, 540, 542, 544, 546, 548, 550, 552, 554, 556, 558, 560, 562, 564, 566, 568, 570, 572, 574, 576, 578, 580, 582, 584, 586, 588, 590, 592, 594, 596, 598, 600, 602, 604, 606, 608, 610, 612, 614, 616, 618, 620, 622, 624, 626, 628, 630, 632, 634, 636, 638, 640, 642, 644, 646, 648, 650, 652, 654, 656, 658, 660, 662, 664, 666, 668, 670, 672, 674, 676, 678, 680, 682, 684, 686, 688, 690, 692, 694, 696, 698, 700, 702, 704, 706, 708, 710, 712, 714, 716, 718, 720, 722, 724, 726, 728, 730, 732, 734, 736, 738, 740, 742, 744, 746, 748, 750, 752, 754, 756, 758, 760, 762, 764, 766, 768, 770, 772, 774, 776, 778, 780, 782, 784, 786, 788, 790, 792, 794, 796, 798, 800, 802, 804, 806, 808, 810, 812, 814, 816, 818, 820, 822, 824, 826, 828, 830, 832, 834, 836, 838, 840, 842, 844, 846, 848, 850, 852, 854, 856, 858, 860, 862, 864, 866, 868, 870, 872, 874, 876, 878, 880, 882, 884, 886, 888, 890, 892, 894, 896, 898, 900, 902, 904, 906, 908, 910, 912, 914, 916, 918, 920, 922, 924, 926, 928, 930, 932, 934, 936, 938, 940, 942, 944, 946, 948, 950, 952, 954, 956, 958, 960, 962, 964, 966, 968, 970, 972, 974, 976, 978, 980, 982, 984, 986, 988, 990, 992, 994, 996, 998, 1000, 1002, 1004, 1006, 1008, 1010, 1012, 1014, 1016, 1018, 1020, 1022, 1024, 1026, 1028, 1030, 1032, 1034, 1036, 1038, 1040, 1042, 1044, 1046, 1048, 1050, 1052, 1054, 1056, 1058, 1060, 1062, 1064, 1066, 1068, 1070, 1072, 1074, 1076, 1078, 1080, 1082, 1084, 1086, 1088, 1090, 1092, 1094, 1096, 1098, 1100, 1102, 1104, 1106, 1108, 1110, 1112, 1114, 1116, 1118, 1120, 1122, 1124, 1126, 1128, 1130, 1132, 1134, 1136, 1138, 1140, 1142, 1144, 1146, 1148, 1150, 1152, 1154, 1156, 1158, 1160, 1162, 1164, 1166, 1168, 1170, 1172, 1174, 1176, 1178, 1180, 1182, 1184, 1186, 1188, 1190, 1192, 1194, 1196, 1198, 1200, 1202, 1204, 1206, 1208, 1210, 1212, 1214, 1216, 1218, 1220, 1222, 1224, 1226, 1228, 1230, 1232, 1234, 1236, 1238, 1240, 0)])
me_cube_000.use_remesh_preserve_volume = False
me_cube_000.use_remesh_preserve_attributes = False
me_cube_000.use_mirror_vertex_groups = False
me_cube_000.update()
me_cube_006 = bpy.data.meshes.new('Cube.006')
me_cube_006.from_pydata([(-0.01061, -0.003812, -1.0), (-0.01061, -0.003812, 0.3), (-0.8254, 0.2679, -1.0), (-0.8254, 0.2679, 0.3), (-1.307, 0.9425, -1.0), (-1.307, 0.9425, 0.3), (-1.192, 1.546, -1.0), (-1.192, 1.546, 0.3), (-0.9338, 1.907, -1.0), (-0.9338, 1.907, 0.3), (-0.6497, 2.256, -1.0), (-0.6497, 2.256, 0.3), (-0.3012, 2.579, -1.0), (-0.3012, 2.579, 0.3), (0.1378, 2.708, -1.0), (0.1378, 2.708, 0.3), (0.5639, 2.475, -1.0), (0.5639, 2.475, 0.3), (0.8479, 2.178, -1.0), (0.8479, 2.178, 0.3), (1.145, 1.804, -1.0), (1.145, 1.804, 0.3), (1.313, 1.442, -1.0), (1.313, 1.442, 0.3), (1.377, 1.029, -1.0), (1.377, 1.029, 0.3), (1.184, 0.6678, -1.0), (1.184, 0.6678, 0.3), (0.9641, 0.3192, -1.0), (0.9641, 0.3192, 0.3), (0.5251, 0.345, -1.0), (0.5251, 0.345, 0.3), (0.2927, 0.02229, -1.0), (0.2927, 0.02229, 0.3)], [], [(0, 1, 3, 2), (2, 3, 5, 4), (4, 5, 7, 6), (6, 7, 9, 8), (8, 9, 11, 10), (10, 11, 13, 12), (12, 13, 15, 14), (14, 15, 17, 16), (16, 17, 19, 18), (18, 19, 21, 20), (20, 21, 23, 22), (22, 23, 25, 24), (24, 25, 27, 26), (26, 27, 29, 28), (28, 29, 31, 30), (30, 31, 33, 32), (1, 33, 31, 29, 27, 25, 23, 21, 19, 17, 15, 13, 11, 9, 7, 5, 3), (32, 33, 1, 0), (2, 4, 6, 8, 10, 12, 14, 16, 18, 20, 22, 24, 26, 28, 30, 32, 0)])
me_cube_006.use_remesh_preserve_volume = False
me_cube_006.use_remesh_preserve_attributes = False
me_cube_006.use_mirror_vertex_groups = False
me_cube_006.update()
me_cube_005 = bpy.data.meshes.new('Cube.005')
me_cube_005.from_pydata([(-1.0, -1.0, -1.0), (-1.0, -1.0, 0.3)], [(0, 1)], [])
me_cube_005.use_remesh_preserve_volume = False
me_cube_005.use_remesh_preserve_attributes = False
me_cube_005.use_mirror_vertex_groups = False
me_cube_005.update()
me_plane = bpy.data.meshes.new('Plane')
me_plane.from_pydata([(-1.0, -1.0, 0.0), (1.0, -1.0, 0.0), (-1.0, 1.0, 0.0), (1.0, 1.0, 0.0)], [], [(0, 1, 3, 2)])
_uv = me_plane.uv_layers.new(name='UVMap')
_uv.uv.foreach_set('vector', [0.0001, 9.998e-05, 0.9999, 9.998e-05, 0.9999, 0.9999, 9.998e-05, 0.9999])
me_plane.materials.append(mat_material_001)
me_plane.use_remesh_preserve_volume = False
me_plane.use_remesh_preserve_attributes = False
me_plane.use_mirror_vertex_groups = False
me_plane.update()

# ---- objects
ob_template_vertices_003 = bpy.data.objects.new('Template vertices.003', me_cube_002)
ob_template_vertices_002 = bpy.data.objects.new('Template vertices.002', me_cube_001)
ob_template_vertices_001 = bpy.data.objects.new('Template vertices.001', me_cube_000)
ob_tree = bpy.data.objects.new('Tree', me_cube_006)
ob_template_vertices = bpy.data.objects.new('Template vertices', me_cube_005)
ob_plane = bpy.data.objects.new('Plane', me_plane)
ob_camera = bpy.data.objects.new('Camera', cam_camera)

# ---- transforms, parenting, visibility, modifiers, constraints
ob_template_vertices_003.location = (8.656, -8.711, 0.1475)
ob_template_vertices_003.scale = (0.1852, 0.1852, 0.1852)
ob_template_vertices_003.lineart.crease_threshold = 0.0
ob_template_vertices_002.location = (1.889, -9.186, 0.1475)
ob_template_vertices_002.scale = (0.1852, 0.1852, 0.1852)
ob_template_vertices_002.lineart.crease_threshold = 0.0
ob_template_vertices_001.location = (0.1998, -8.797, 0.1475)
ob_template_vertices_001.scale = (0.1852, 0.1852, 0.1852)
ob_template_vertices_001.lineart.crease_threshold = 0.0
ob_tree.location = (3.806, 0.03773, 0.1475)
ob_tree.scale = (0.1852, 0.1852, 0.1852)
ob_tree.lineart.crease_threshold = 0.0
ob_template_vertices.location = (5.697, 0.3233, 0.1475)
ob_template_vertices.scale = (0.1852, 0.1852, 0.1852)
ob_template_vertices.lineart.crease_threshold = 0.0
ob_plane.location = (0.4903, 1.043, 0.0)
ob_plane.scale = (8.179, 10.47, 8.179)
ob_plane.lineart.crease_threshold = 0.0
ob_camera.location = (7.481, -6.508, 5.344)
ob_camera.rotation_euler = (1.109, 0.01082, 0.8149)
ob_camera.lock_rotations_4d = False
ob_camera.empty_display_type = 'ARROWS'
ob_camera.color = (0.0, 0.0, 0.0, 0.0)
ob_camera.display_type = 'WIRE'
ob_camera.lineart.crease_threshold = 0.0

# ---- collection membership
col_collection_1.objects.link(ob_template_vertices_003)
col_collection_1.objects.link(ob_template_vertices_002)
col_collection_1.objects.link(ob_template_vertices_001)
col_collection_1.objects.link(ob_tree)
col_collection_1.objects.link(ob_template_vertices)
col_collection_1.objects.link(ob_plane)
col_collection_1.objects.link(ob_camera)

# ---- scene / render settings (as saved in the file)
scene.camera = ob_camera
scene.frame_start = 1; scene.frame_end = 250; scene.frame_set(1)
scene.render.engine = 'BLENDER_EEVEE_NEXT'
scene.render.resolution_percentage = 50
scene.render.dither_intensity = 0.0
scene.cycles.use_denoising = False
scene.cycles.samples = 10
scene.cycles.sampling_pattern = 'TABULATED_SOBOL'
scene.cycles.light_sampling_threshold = 0.0
scene.cycles.use_adaptive_sampling = False
scene.cycles.use_light_tree = False
scene.cycles.blur_glossy = 0.0
scene.cycles.pixel_filter_type = 'GAUSSIAN'
scene.cycles.sample_clamp_indirect = 0.0
scene.view_settings.view_transform = 'Standard'
bpy.context.view_layer.update()

# ---- added for rendering (the .blend has no usable light): sun
light_auto_sun = bpy.data.lights.new('AutoSun', 'SUN')
light_auto_sun.energy = 3.0
light_auto_sun.angle = 0.0523599
ob_auto_sun = bpy.data.objects.new('AutoSun', light_auto_sun)
scene.collection.objects.link(ob_auto_sun)
ob_auto_sun.rotation_euler = (0.872665, 0.174533, 0.523599)
bpy.context.view_layer.update()
